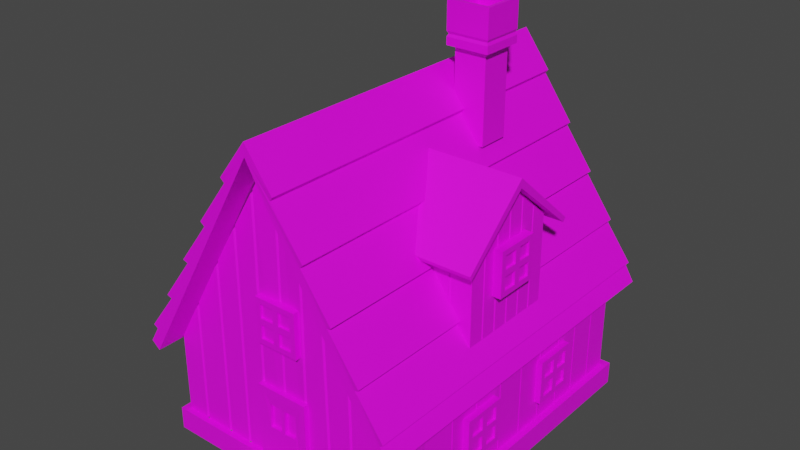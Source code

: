 # Source: LowPoly_House.blend  (saved by Blender 4.2.66; exported with 4.5.12 LTS)
import bpy
from mathutils import Matrix  # noqa: F401  (used for matrix-valued properties, if any)

bpy.ops.wm.read_factory_settings(use_empty=True)
scene = bpy.context.scene
scene.name = 'Scene'

# ---- collections
col_collection = bpy.data.collections.new('Collection'); scene.collection.children.link(col_collection)

# ---- images (referenced by path relative to the original .blend; pixels are not part of the script)
import os
ASSET_DIR = os.environ.get("B2B_ASSET_DIR", "")  # directory of the original .blend (textures are referenced by path, not embedded)
HERE = os.path.dirname(os.path.abspath(__file__))  # packed textures are extracted next to this script under _unpacked/

def load_image(name, relpath, width, height, colorspace="sRGB"):
    """Load a texture the original file referenced (path relative to the .blend, or extracted next to this script)."""
    p = next((c for c in (os.path.join(HERE, relpath), os.path.join(ASSET_DIR, relpath)) if relpath and os.path.exists(c)), "")
    if p:
        img = bpy.data.images.load(p, check_existing=True)
        img.name = name
    else:  # same state as the original file: an image datablock whose file is absent (Cycles renders it pink)
        img = bpy.data.images.new(name, width, height)
        img.source = "FILE"
        img.filepath = "//" + (relpath or name)
    img.colorspace_settings.name = colorspace
    return img
img_4_png = load_image('4.png', '4.png', 1024, 1024, 'sRGB')

# ---- materials (node trees are filled in below, after node groups)
mat_main_material = bpy.data.materials.new('Main_Material')
mat_main_material.use_transparent_shadow = False

# ---- material node trees
mat_main_material.use_nodes = True; mat_main_material.node_tree.nodes.clear()
_N = mat_main_material.node_tree.nodes; _L = mat_main_material.node_tree.links
n0 = _N.new('ShaderNodeBsdfPrincipled'); n0.name = 'Principled BSDF'; n0.location = (10, 300)
n0.distribution = 'GGX'
n0.subsurface_method = 'RANDOM_WALK_SKIN'
n0.inputs[3].default_value = 1.45
n0.inputs[27].default_value = (0.0, 0.0, 0.0, 1.0)
n0.inputs[28].default_value = 1.0
n1 = _N.new('ShaderNodeOutputMaterial'); n1.name = 'Material Output'; n1.location = (300, 300)
n2 = _N.new('ShaderNodeTexImage'); n2.name = 'Image Texture'; n2.location = (-310, 200)
n2.image = img_4_png
_L.new(n0.outputs[0], n1.inputs[0])
_L.new(n2.outputs[0], n0.inputs[0])
n1.is_active_output = True

# ---- world
world_world = bpy.data.worlds.new('World'); scene.world = world_world
world_world.use_nodes = True; world_world.node_tree.nodes.clear()
_N = world_world.node_tree.nodes; _L = world_world.node_tree.links
n0 = _N.new('ShaderNodeOutputWorld'); n0.name = 'World Output'; n0.location = (300, 300)
n1 = _N.new('ShaderNodeBackground'); n1.name = 'Background'; n1.location = (10, 300)
n1.inputs[0].default_value = (0.05088, 0.05088, 0.05088, 1.0)
_L.new(n1.outputs[0], n0.inputs[0])
n0.is_active_output = True
world_world.color = (0.05088, 0.05088, 0.05088)
world_world.use_sun_shadow = False
world_world.sun_shadow_jitter_overblur = 0.0

# ---- meshes
me_cube_001 = bpy.data.meshes.new('Cube.001')
me_cube_001.from_pydata([(1.08, -1.174, -0.3753), (1.08, 1.203, -0.3753), (0.0, 1.203, 1.109), (0.0, -1.174, 1.109), (1.014, -1.174, -0.4212), (1.014, 1.203, -0.4212), (0.0, 1.203, 1.029), (0.0, -1.174, 1.029), (0.1918, -1.174, 0.8454), (0.2171, -1.178, 0.8717), (0.2172, 1.199, 0.8717), (0.1918, 1.203, 0.8453), (1.004, -1.174, -0.2709), (1.033, -1.178, -0.2504), (0.8157, -1.174, -0.01234), (0.8487, -1.178, 0.003535), (0.6091, -1.174, 0.2717), (0.6433, -1.178, 0.2858), (0.4101, -1.174, 0.5452), (0.4366, -1.178, 0.57), (0.4365, 1.199, 0.5701), (0.41, 1.203, 0.5453), (0.6432, 1.199, 0.286), (0.609, 1.203, 0.2718), (0.8487, 1.199, 0.003556), (0.8157, 1.203, -0.01232), (1.033, 1.199, -0.2505), (1.004, 1.203, -0.2709), (-1.08, -1.174, -0.3753), (-1.08, 1.203, -0.3753), (-1.014, -1.174, -0.4212), (-1.014, 1.203, -0.4212), (-0.1918, -1.174, 0.8454), (-0.2171, -1.178, 0.8717), (-0.2172, 1.199, 0.8717), (-0.1918, 1.203, 0.8453), (-1.004, -1.174, -0.2709), (-1.033, -1.178, -0.2504), (-0.8157, -1.174, -0.01234), (-0.8487, -1.178, 0.003535), (-0.6091, -1.174, 0.2717), (-0.6433, -1.178, 0.2858), (-0.4101, -1.174, 0.5452), (-0.4366, -1.178, 0.57), (-0.4365, 1.199, 0.5701), (-0.41, 1.203, 0.5453), (-0.6432, 1.199, 0.286), (-0.609, 1.203, 0.2718), (-0.8487, 1.199, 0.003556), (-0.8157, 1.203, -0.01232), (-1.033, 1.199, -0.2505), (-1.004, 1.203, -0.2709)], [], [(1, 27, 12, 0), (5, 4, 7, 6), (2, 10, 11, 6), (1, 0, 4, 5), (8, 11, 10, 9), (9, 10, 2, 3), (12, 27, 26, 13), (13, 26, 25, 14), (14, 25, 24, 15), (15, 24, 23, 16), (16, 23, 22, 17), (17, 22, 21, 18), (18, 21, 20, 19), (19, 20, 11, 8), (19, 8, 7, 18), (18, 7, 16, 17), (16, 7, 14, 15), (14, 7, 12, 13), (12, 7, 4, 0), (7, 8, 9, 3), (6, 27, 1, 5), (27, 6, 25, 26), (25, 6, 23, 24), (23, 6, 21, 22), (21, 6, 11, 20), (29, 28, 36, 51), (31, 6, 7, 30), (2, 6, 35, 34), (29, 31, 30, 28), (32, 33, 34, 35), (33, 3, 2, 34), (36, 37, 50, 51), (37, 38, 49, 50), (38, 39, 48, 49), (39, 40, 47, 48), (40, 41, 46, 47), (41, 42, 45, 46), (42, 43, 44, 45), (43, 32, 35, 44), (43, 42, 7, 32), (42, 41, 40, 7), (40, 39, 38, 7), (38, 37, 36, 7), (36, 28, 30, 7), (7, 3, 33, 32), (6, 31, 29, 51), (51, 50, 49, 6), (49, 48, 47, 6), (47, 46, 45, 6), (45, 44, 35, 6)])
_uv = me_cube_001.uv_layers.new(name='UVMap')
_uv.uv.foreach_set('vector', [0.7305, 0.9859, 0.7305, 0.01707, 0.5756, 0.01705, 0.5756, 0.9859, 0.7305, 0.9859, 0.5756, 0.9859, 0.5756, 0.0141, 0.7305, 0.0141, 0.7305, 0.0141, 0.7305, 0.1616, 0.7305, 0.2027, 0.7305, 0.0141, 0.7305, 0.9859, 0.5756, 0.9859, 0.5756, 0.9859, 0.7305, 0.9859, 0.5756, 0.2026, 0.7305, 0.2027, 0.7305, 0.1616, 0.5756, 0.1616, 0.5756, 0.9615, 0.7305, 0.9615, 0.7305, 0.3488, 0.5756, 0.3488, 0.5756, 0.91, 0.7305, 0.91, 0.7305, 0.8727, 0.5756, 0.8726, 0.5756, 0.978, 0.7305, 0.9781, 0.7305, 0.3615, 0.5756, 0.3615, 0.5756, 0.7461, 0.7305, 0.7461, 0.7305, 0.7117, 0.5756, 0.7117, 0.5756, 0.9752, 0.7305, 0.9752, 0.7305, 0.3675, 0.5756, 0.3676, 0.5756, 0.5662, 0.7305, 0.5661, 0.7305, 0.5327, 0.5756, 0.5328, 0.5756, 0.9731, 0.7305, 0.973, 0.7305, 0.3616, 0.5756, 0.3617, 0.5756, 0.3928, 0.7305, 0.3928, 0.7305, 0.3527, 0.5756, 0.3527, 0.5756, 0.9852, 0.7305, 0.9852, 0.7305, 0.3792, 0.5756, 0.3792, 0.5756, 0.3527, 0.5756, 0.2026, 0.5756, 0.0141, 0.5756, 0.3928, 0.5756, 0.3928, 0.5756, 0.0141, 0.5756, 0.5662, 0.5756, 0.5328, 0.5756, 0.5662, 0.5756, 0.0141, 0.5756, 0.7461, 0.5756, 0.7117, 0.5756, 0.7461, 0.5756, 0.0141, 0.5756, 0.91, 0.5756, 0.8726, 0.5756, 0.91, 0.5756, 0.0141, 0.5756, 0.9859, 0.5756, 0.9859, 0.5756, 0.0141, 0.5756, 0.2026, 0.5756, 0.1616, 0.5756, 0.0141, 0.7305, 0.0141, 0.7305, 0.91, 0.7305, 0.9859, 0.7305, 0.9859, 0.7305, 0.91, 0.7305, 0.0141, 0.7305, 0.7461, 0.7305, 0.8727, 0.7305, 0.7461, 0.7305, 0.0141, 0.7305, 0.5661, 0.7305, 0.7117, 0.7305, 0.5661, 0.7305, 0.0141, 0.7305, 0.3928, 0.7305, 0.5327, 0.7305, 0.3928, 0.7305, 0.0141, 0.7305, 0.2027, 0.7305, 0.3527, 0.7305, 0.9859, 0.5756, 0.9859, 0.5756, 0.01705, 0.7305, 0.01707, 0.7305, 0.9859, 0.7305, 0.0141, 0.5756, 0.0141, 0.5756, 0.9859, 0.7305, 0.0141, 0.7305, 0.0141, 0.7305, 0.2027, 0.7305, 0.1616, 0.7305, 0.9859, 0.7305, 0.9859, 0.5756, 0.9859, 0.5756, 0.9859, 0.5756, 0.2026, 0.5756, 0.1616, 0.7305, 0.1616, 0.7305, 0.2027, 0.5756, 0.9615, 0.5756, 0.0141, 0.7305, 0.0141, 0.7305, 0.9615, 0.5756, 0.91, 0.5756, 0.8726, 0.7305, 0.8727, 0.7305, 0.91, 0.5756, 0.978, 0.5756, 0.02683, 0.7305, 0.02682, 0.7305, 0.9781, 0.5756, 0.7461, 0.5756, 0.7117, 0.7305, 0.7117, 0.7305, 0.7461, 0.5756, 0.9752, 0.5756, 0.03289, 0.7305, 0.0328, 0.7305, 0.9752, 0.5756, 0.5662, 0.5756, 0.5328, 0.7305, 0.5327, 0.7305, 0.5661, 0.5756, 0.9731, 0.5756, 0.027, 0.7305, 0.02693, 0.7305, 0.973, 0.5756, 0.3928, 0.5756, 0.3527, 0.7305, 0.3527, 0.7305, 0.3928, 0.5756, 0.9852, 0.5756, 0.04451, 0.7305, 0.04455, 0.7305, 0.9852, 0.5756, 0.3527, 0.5756, 0.3928, 0.5756, 0.0141, 0.5756, 0.2026, 0.5756, 0.3928, 0.5756, 0.5328, 0.5756, 0.5662, 0.5756, 0.0141, 0.5756, 0.5662, 0.5756, 0.7117, 0.5756, 0.7461, 0.5756, 0.0141, 0.5756, 0.7461, 0.5756, 0.8726, 0.5756, 0.91, 0.5756, 0.0141, 0.5756, 0.91, 0.5756, 0.9859, 0.5756, 0.9859, 0.5756, 0.0141, 0.5756, 0.0141, 0.5756, 0.0141, 0.5756, 0.1616, 0.5756, 0.2026, 0.7305, 0.0141, 0.7305, 0.9859, 0.7305, 0.9859, 0.7305, 0.91, 0.7305, 0.91, 0.7305, 0.8727, 0.7305, 0.7461, 0.7305, 0.0141, 0.7305, 0.7461, 0.7305, 0.7117, 0.7305, 0.5661, 0.7305, 0.0141, 0.7305, 0.5661, 0.7305, 0.5327, 0.7305, 0.3928, 0.7305, 0.0141, 0.7305, 0.3928, 0.7305, 0.3527, 0.7305, 0.2027, 0.7305, 0.0141])
me_cube_001.materials.append(mat_main_material)
me_cube_001.update()
me_cube_002 = bpy.data.meshes.new('Cube.002')
me_cube_002.from_pydata([(1.0, 1.0, -0.3692), (1.0, 1.0, -1.07), (1.0, -1.0, -0.9231), (1.0, -1.0, -1.07), (1.0, 1.0, -1.07), (1.0, 1.0, -0.9231), (1.053, 1.05, -0.923), (1.053, 1.05, -1.07), (1.054, -1.037, -0.9231), (1.054, -1.037, -1.07), (0.0, 1.0, -1.07), (-1.0, -1.0, -0.3692), (-1.0, 1.0, -0.3692), (-1.0, -1.0, -0.9231), (-1.0, 1.0, -0.9231), (-1.0, 1.0, -1.07), (-1.0, -1.0, -1.07), (-1.053, 1.051, -0.923), (-1.053, 1.051, -1.07), (-1.054, -1.037, -0.9231), (-1.054, -1.037, -1.07), (-0.0103, -1.0, -0.9231), (0.01, -1.0, -0.9231), (1.0, -1.0, -0.3692), (-0.01161, -0.9903, 0.9841), (0.01158, -0.9903, 0.9841), (-5.638e-07, -0.978, 0.9994), (-0.3767, -0.9871, 0.4843), (-0.5846, -1.0, 0.1996), (-0.5613, -1.0, 0.2314), (-0.573, -0.9871, 0.2155), (0.812, -1.0, -0.9231), (0.7887, -1.0, -0.9231), (0.8004, -0.9871, -0.9231), (-0.0003002, -0.9871, -0.9231), (0.7743, -1.0, -0.06026), (0.7981, -1.0, -0.09279), (0.7862, -0.9871, -0.07653), (0.5996, -1.0, -0.9231), (0.5764, -1.0, -0.9231), (0.588, -0.9871, -0.9231), (0.5549, -1.0, 0.2403), (0.5787, -1.0, 0.2076), (0.5668, -0.9871, 0.2239), (0.4063, -1.0, -0.9231), (0.383, -1.0, -0.9231), (0.3946, -0.9871, -0.9231), (0.3455, -1.0, 0.5269), (0.3696, -1.0, 0.494), (0.3575, -0.9871, 0.5104), (-0.1805, -1.0, -0.9231), (-0.2038, -1.0, -0.9231), (-0.1921, -0.9871, -0.9231), (-0.3651, -1.0, -0.9231), (-0.3883, -1.0, -0.9231), (-0.3767, -0.9871, -0.9231), (-0.5614, -1.0, -0.9231), (-0.5847, -1.0, -0.9231), (-0.5731, -0.9871, -0.9231), (-0.7986, -1.0, -0.9231), (-0.8218, -1.0, -0.9231), (-0.8102, -0.9871, -0.9231), (-0.8217, -1.0, -0.1251), (-0.7985, -1.0, -0.09328), (-0.8101, -0.9871, -0.1092), (-0.3883, -1.0, 0.4684), (-0.3651, -1.0, 0.5002), (-0.2037, -1.0, 0.7211), (-0.1805, -0.9994, 0.7528), (-0.1921, -0.9868, 0.7369), (0.1812, -0.9994, 0.7519), (0.2044, -1.0, 0.7202), (0.1928, -0.9868, 0.7361), (0.2043, -1.0, -0.9231), (0.1811, -1.0, -0.9231), (0.1927, -0.9871, -0.9231), (0.9756, -0.8087, -0.9221), (1.0, -0.8196, -0.9231), (0.994, -0.8106, -0.9231), (1.0, -0.5763, -0.9231), (1.0, -0.5861, -0.9231), (0.964, -0.5812, -0.9231), (1.0, -0.3602, -0.9231), (1.0, -0.3701, -0.9231), (0.964, -0.3651, -0.9231), (1.0, 0.4623, -0.9231), (1.0, 0.4525, -0.9231), (0.964, 0.4574, -0.9231), (1.0, 0.6417, -0.9231), (1.0, 0.6319, -0.9231), (0.964, 0.6368, -0.9231), (1.0, -0.1458, -0.3692), (0.964, -0.1408, -0.3692), (1.0, 0.8297, -0.9231), (1.0, 0.8199, -0.9231), (0.964, 0.8248, -0.9231), (1.0, 0.8198, -0.3692), (1.0, 0.8297, -0.3692), (0.964, 0.8248, -0.3692), (1.0, -0.3701, -0.3692), (1.0, -0.3602, -0.3692), (0.964, -0.3651, -0.3692), (1.0, -0.1359, -0.9231), (1.0, -0.1457, -0.9231), (0.964, -0.1408, -0.9231), (1.0, 0.07038, -0.9231), (1.0, 0.06055, -0.9231), (0.964, 0.06547, -0.9231), (1.0, 0.2645, -0.9231), (1.0, 0.2547, -0.9231), (0.964, 0.2596, -0.9231), (1.0, 0.6319, -0.3692), (1.0, 0.6418, -0.3692), (0.964, 0.6368, -0.3692), (1.0, 0.4525, -0.3692), (1.0, 0.4623, -0.3692), (0.964, 0.4574, -0.3692), (1.0, -0.5861, -0.3692), (1.0, -0.5763, -0.3692), (0.964, -0.5812, -0.3692), (1.0, 0.2546, -0.3692), (1.0, 0.2645, -0.3692), (0.964, 0.2596, -0.3692), (1.0, 0.06054, -0.3692), (1.0, 0.07037, -0.3692), (0.964, 0.06545, -0.3692), (1.0, -0.8264, -0.3692), (0.9756, -0.8166, -0.3682), (0.994, -0.8178, -0.3692), (1.0, -0.1359, -0.3692), (-1.0, -0.8616, -0.9231), (-1.0, -0.8435, -0.9231), (-0.983, -0.8525, -0.9231), (-1.0, -0.7212, -0.9231), (-1.0, -0.703, -0.9231), (-0.983, -0.7121, -0.9231), (-1.0, -0.5572, -0.9231), (-1.0, -0.5391, -0.9231), (-0.983, -0.5481, -0.9231), (-1.0, -0.4, -0.9231), (-1.0, -0.3819, -0.9231), (-0.983, -0.3909, -0.9231), (-1.0, -0.2429, -0.9231), (-1.0, -0.2248, -0.9231), (-0.983, -0.2338, -0.9231), (-1.0, -0.09465, -0.9231), (-1.0, -0.07655, -0.9231), (-0.983, -0.0856, -0.9231), (-1.0, 0.0472, -0.9231), (-1.0, 0.0653, -0.9231), (-0.983, 0.05625, -0.9231), (-1.0, 0.1957, -0.9231), (-1.0, 0.2138, -0.9231), (-0.983, 0.2047, -0.9231), (-1.0, 0.342, -0.9231), (-1.0, 0.3601, -0.9231), (-0.983, 0.3511, -0.9231), (-1.0, 0.4905, -0.9231), (-1.0, 0.5086, -0.9231), (-0.983, 0.4995, -0.9231), (-1.0, 0.6532, -0.9231), (-1.0, 0.6713, -0.9231), (-0.983, 0.6622, -0.9231), (-1.0, 0.8214, -0.9231), (-1.0, 0.8395, -0.9231), (-0.983, 0.8304, -0.9231), (-1.0, 0.8395, -0.3692), (-1.0, 0.8214, -0.3692), (-0.983, 0.8304, -0.3692), (-1.0, 0.6713, -0.3692), (-1.0, 0.6532, -0.3692), (-0.983, 0.6623, -0.3692), (-1.0, 0.5086, -0.3692), (-1.0, 0.4905, -0.3692), (-0.983, 0.4995, -0.3692), (-1.0, 0.3601, -0.3692), (-1.0, 0.342, -0.3692), (-0.983, 0.3511, -0.3692), (-1.0, 0.2138, -0.3692), (-1.0, 0.1957, -0.3692), (-0.983, 0.2047, -0.3692), (-1.0, 0.0653, -0.3692), (-1.0, 0.0472, -0.3692), (-0.983, 0.05625, -0.3692), (-1.0, -0.07654, -0.3692), (-1.0, -0.09465, -0.3692), (-0.983, -0.08559, -0.3692), (-1.0, -0.2248, -0.3692), (-1.0, -0.2429, -0.3692), (-0.983, -0.2338, -0.3692), (-1.0, -0.3819, -0.3692), (-1.0, -0.4, -0.3692), (-0.983, -0.391, -0.3692), (-1.0, -0.5391, -0.3692), (-1.0, -0.5572, -0.3692), (-0.983, -0.5482, -0.3692), (-1.0, -0.7031, -0.3692), (-1.0, -0.7212, -0.3692), (-0.983, -0.7122, -0.3692), (-1.0, -0.8434, -0.3692), (-1.0, -0.8616, -0.3692), (-0.983, -0.8525, -0.3692), (0.01346, 1.0, 0.9816), (-0.01143, 1.0, 0.9816), (0.001016, 0.9842, 0.9886), (-0.01244, 1.0, -0.923), (0.01244, 1.0, -0.923), (-1.863e-09, 0.9842, -0.923), (-0.1663, 1.0, 0.77), (-0.1912, 1.0, 0.736), (-0.1787, 0.9842, 0.753), (-0.3651, 1.0, 0.4984), (-0.39, 1.0, 0.4643), (-0.3775, 0.9842, 0.4814), (-0.5417, 1.0, 0.257), (-0.5666, 1.0, 0.223), (-0.5541, 0.9842, 0.24), (-0.7984, 1.0, -0.09371), (-0.8232, 1.0, -0.1277), (-0.8108, 0.9842, -0.1107), (0.7756, 1.0, -0.9231), (0.8005, 1.0, -0.9231), (0.788, 0.9842, -0.9231), (0.561, 1.0, -0.9231), (0.5859, 1.0, -0.9231), (0.5735, 0.9842, -0.9231), (0.3824, 1.0, -0.9231), (0.4073, 1.0, -0.9231), (0.3949, 0.9842, -0.9231), (0.1799, 1.0, -0.923), (0.2048, 1.0, -0.923), (0.1923, 0.9842, -0.923), (0.2048, 1.0, 0.7196), (0.1799, 1.0, 0.7537), (0.1923, 0.9842, 0.7367), (0.4073, 1.0, 0.4423), (0.3824, 1.0, 0.4764), (0.3949, 0.9842, 0.4593), (0.5858, 1.0, 0.1979), (0.5609, 1.0, 0.2319), (0.5734, 0.9842, 0.2149), (0.8004, 1.0, -0.09592), (0.7755, 1.0, -0.06184), (0.7879, 0.9842, -0.07888), (-0.8232, 1.0, -0.9231), (-0.7983, 1.0, -0.9231), (-0.8107, 0.9842, -0.9231), (-0.5665, 1.0, -0.9231), (-0.5417, 1.0, -0.9231), (-0.5541, 0.9842, -0.9231), (-0.3899, 1.0, -0.9231), (-0.365, 1.0, -0.9231), (-0.3775, 0.9842, -0.9231), (-0.1912, 1.0, -0.923), (-0.1663, 1.0, -0.923), (-0.1787, 0.9842, -0.923), (0.0, 1.0, -1.07), (1.0, 1.0, -0.9231), (-1.0, 1.0, -1.07), (-1.0, 1.0, -0.9231), (-0.1663, 1.0, -0.923), (-0.1787, 0.9842, -0.923), (-0.1912, 1.0, -0.923), (-0.365, 1.0, -0.9231), (-0.3775, 0.9842, -0.9231), (-0.3899, 1.0, -0.9231), (-0.5417, 1.0, -0.9231), (-0.5541, 0.9842, -0.9231), (-0.5665, 1.0, -0.9231), (-0.7983, 1.0, -0.9231), (-0.8107, 0.9842, -0.9231), (-0.8232, 1.0, -0.9231), (0.1923, 0.9842, -0.923), (0.1799, 1.0, -0.923), (0.2048, 1.0, -0.923), (0.3949, 0.9842, -0.9231), (0.3824, 1.0, -0.9231), (0.4073, 1.0, -0.9231), (0.5859, 1.0, -0.9231), (0.5735, 0.9842, -0.9231), (0.561, 1.0, -0.9231), (0.8005, 1.0, -0.9231), (0.788, 0.9842, -0.9231), (0.7756, 1.0, -0.9231), (0.0, 1.053, -1.07)], [], [(242, 220, 224, 238), (3, 2, 8, 9), (4, 5, 6, 7), (51, 67, 66, 53), (225, 224, 278, 279), (83, 99, 118, 79), (134, 196, 194, 136), (5, 221, 241, 0), (16, 20, 19, 13), (16, 20, 18, 15), (15, 18, 17, 14), (131, 199, 197, 133), (251, 211, 209, 253), (21, 24, 68, 50), (39, 41, 48, 44), (54, 65, 29, 56), (57, 28, 63, 59), (8, 2, 13, 19), (32, 35, 42, 38), (60, 62, 11, 13), (45, 47, 71, 73), (23, 36, 31, 2), (67, 51, 52, 69), (69, 52, 50, 68), (65, 54, 55, 27), (27, 55, 53, 66), (62, 60, 61, 64), (64, 61, 59, 63), (70, 74, 75, 72), (72, 75, 73, 71), (31, 36, 37, 33), (33, 37, 35, 32), (41, 39, 40, 43), (43, 40, 38, 42), (47, 45, 46, 49), (49, 46, 44, 48), (24, 21, 34, 26), (26, 34, 22, 25), (28, 57, 58, 30), (30, 58, 56, 29), (74, 70, 25, 22), (77, 126, 23, 2), (94, 96, 112, 88), (5, 0, 97, 93), (109, 120, 124, 105), (89, 111, 115, 85), (103, 91, 100, 82), (86, 114, 121, 108), (106, 123, 129, 102), (99, 83, 84, 101), (101, 84, 82, 100), (117, 80, 81, 119), (119, 81, 79, 118), (126, 77, 78, 128), (128, 78, 76, 127), (96, 94, 95, 98), (98, 95, 93, 97), (111, 89, 90, 113), (113, 90, 88, 112), (91, 103, 104, 92), (92, 104, 102, 129), (123, 106, 107, 125), (125, 107, 105, 124), (120, 109, 110, 122), (122, 110, 108, 121), (114, 86, 87, 116), (116, 87, 85, 115), (80, 117, 127, 76), (13, 11, 200, 130), (137, 193, 191, 139), (140, 190, 188, 142), (143, 187, 185, 145), (146, 184, 182, 148), (149, 181, 179, 151), (152, 178, 176, 154), (155, 175, 173, 157), (158, 172, 170, 160), (161, 169, 167, 163), (164, 166, 12, 14), (166, 164, 165, 168), (168, 165, 163, 167), (169, 161, 162, 171), (171, 162, 160, 170), (172, 158, 159, 174), (174, 159, 157, 173), (175, 155, 156, 177), (177, 156, 154, 176), (178, 152, 153, 180), (180, 153, 151, 179), (181, 149, 150, 183), (183, 150, 148, 182), (184, 146, 147, 186), (186, 147, 145, 185), (187, 143, 144, 189), (189, 144, 142, 188), (190, 140, 141, 192), (192, 141, 139, 191), (193, 137, 138, 195), (195, 138, 136, 194), (196, 134, 135, 198), (198, 135, 133, 197), (199, 131, 132, 201), (201, 132, 130, 200), (14, 12, 218, 244), (245, 217, 215, 247), (248, 214, 212, 250), (206, 229, 273), (239, 223, 227, 235), (236, 226, 230, 232), (254, 208, 203, 205), (202, 206, 207, 204), (204, 207, 205, 203), (208, 254, 255, 210), (210, 255, 253, 209), (211, 251, 252, 213), (213, 252, 250, 212), (214, 248, 249, 216), (216, 249, 247, 215), (217, 245, 246, 219), (219, 246, 244, 218), (229, 233, 234, 231), (231, 234, 232, 230), (226, 236, 237, 228), (228, 237, 235, 227), (238, 224, 225, 240), (240, 225, 223, 239), (241, 221, 222, 243), (243, 222, 220, 242), (233, 229, 206, 202), (254, 205, 260), (253, 255, 261, 262), (231, 230, 274, 272), (247, 249, 267, 268), (223, 225, 279, 280), (230, 226, 276, 274), (226, 228, 275, 276), (227, 223, 280, 277), (252, 251, 263, 264), (10, 15, 258, 256), (224, 220, 283, 278), (246, 245, 269, 270), (221, 5, 257, 281), (4, 10, 256, 1), (222, 221, 281, 282), (14, 244, 271, 259), (250, 252, 264, 265), (228, 227, 277, 275), (15, 14, 259, 258), (245, 247, 268, 269), (244, 246, 270, 271), (5, 4, 1, 257), (248, 250, 265, 266), (220, 222, 282, 283), (251, 253, 262, 263), (229, 231, 272, 273), (255, 254, 260, 261), (249, 248, 266, 267), (256, 258, 18, 284), (257, 1, 7, 6), (1, 256, 284, 7), (258, 259, 17, 18)])
_uv = me_cube_002.uv_layers.new(name='UVMap')
_uv.uv.foreach_set('vector', [0.03983, 0.02715, 0.04374, 0.546, 0.05448, 0.546, 0.05446, 0.0233, 0.03104, 0.9797, 0.03104, 0.9112, 0.028, 0.9112, 0.028, 0.9797, 0.922, 0.3594, 0.922, 0.1252, 0.9203, 0.1252, 0.9203, 0.3594, 0.09528, 0.3959, 0.08746, 0.01408, 0.09659, 0.01875, 0.1044, 0.4059, 0.05518, 0.9112, 0.05448, 0.9112, 0.05448, 0.9112, 0.05518, 0.9112, 0.09984, 0.9776, 0.1096, 0.4205, 0.1229, 0.3994, 0.1132, 0.9776, 0.1264, 0.9112, 0.1264, 0.6528, 0.1181, 0.6528, 0.1181, 0.9112, 0.03104, 0.9112, 0.04233, 0.9112, 0.04233, 0.5255, 0.03104, 0.6528, 0.1443, 0.9797, 0.1473, 0.9797, 0.1473, 0.9112, 0.1443, 0.9112, 0.1443, 0.9547, 0.1473, 0.9721, 0.1473, 0.03908, 0.1443, 0.02172, 0.9857, 0.3594, 0.9874, 0.3594, 0.9874, 0.1252, 0.9857, 0.1252, 0.1343, 0.5167, 0.1343, 0.2583, 0.1274, 0.2583, 0.1274, 0.5167, 0.1083, 0.3702, 0.1084, 0.01916, 0.0907, 0.0117, 0.09847, 0.3702, 0.05893, 0.9757, 0.0551, 0.2695, 0.09396, 0.27, 0.1037, 0.9726, 0.1259, 0.9792, 0.1268, 0.4751, 0.087, 0.4748, 0.08926, 0.9795, 0.1096, 0.5607, 0.1072, 0.1584, 0.06808, 0.1605, 0.06827, 0.559, 0.1207, 0.9543, 0.08651, 0.5487, 0.1418, 0.5424, 0.1329, 0.9676, 0.028, 0.9112, 0.03104, 0.9112, 0.1443, 0.9112, 0.1473, 0.9112, 0.1332, 0.4899, 0.1284, 0.0157, 0.08223, 0.01796, 0.09034, 0.4839, 0.1342, 0.5335, 0.1403, 0.02283, 0.1467, 0.1508, 0.1443, 0.5445, 0.103, 0.4713, 0.1099, 0.01837, 0.0769, 0.01774, 0.07252, 0.472, 0.08823, 0.3528, 0.08536, 0.2831, 0.09151, 0.6541, 0.09256, 0.5937, 0.09918, 0.1371, 0.09918, 0.9232, 0.09853, 0.9225, 0.09852, 0.1368, 0.09852, 0.1368, 0.09853, 0.9225, 0.09787, 0.9218, 0.09787, 0.1294, 0.1072, 0.1584, 0.1096, 0.9347, 0.109, 0.934, 0.109, 0.1421, 0.109, 0.1421, 0.109, 0.934, 0.1083, 0.9333, 0.1083, 0.1418, 0.1403, 0.2098, 0.1342, 0.9616, 0.1335, 0.9609, 0.1399, 0.1736, 0.1399, 0.1736, 0.1335, 0.9609, 0.1329, 0.9602, 0.1369, 0.1856, 0.07739, 0.07067, 0.08801, 0.8564, 0.08808, 0.8527, 0.07674, 0.07429, 0.07674, 0.07429, 0.08808, 0.8527, 0.08814, 0.849, 0.0769, 0.07829, 0.09151, 0.6541, 0.08536, 0.2831, 0.08519, 0.279, 0.09145, 0.6578, 0.09145, 0.6578, 0.08519, 0.279, 0.08502, 0.2749, 0.09139, 0.6615, 0.08189, 0.1992, 0.09021, 0.7296, 0.09027, 0.7259, 0.08206, 0.2033, 0.08206, 0.2033, 0.09027, 0.7259, 0.09034, 0.7222, 0.08223, 0.2074, 0.07891, 0.127, 0.08913, 0.7916, 0.0892, 0.7879, 0.07908, 0.1311, 0.07908, 0.1311, 0.0892, 0.7879, 0.08926, 0.7842, 0.07925, 0.1353, 0.0883, 0.02149, 0.08823, 0.9112, 0.08782, 0.9112, 0.08765, 0.0146, 0.08765, 0.0146, 0.08782, 0.9112, 0.0871, 0.9112, 0.08699, 0.01769, 0.08158, 0.406, 0.1207, 0.9469, 0.1201, 0.9462, 0.07858, 0.4179, 0.07858, 0.4179, 0.1201, 0.9462, 0.1194, 0.9455, 0.08038, 0.4016, 0.1407, 0.413, 0.134, 0.01403, 0.08699, 0.01769, 0.08706, 0.4171, 0.1038, 0.5909, 0.1061, 0.05691, 0.1159, 0.0415, 0.1139, 0.5909, 0.04018, 0.9112, 0.03432, 0.2734, 0.04255, 0.2603, 0.04841, 0.9112, 0.02998, 0.9112, 0.02998, 0.6528, 0.03963, 0.6375, 0.03963, 0.9112, 0.07386, 0.5011, 0.07582, 0.0386, 0.08676, 0.02123, 0.08481, 0.501, 0.05288, 0.5694, 0.04897, 0.2067, 0.05829, 0.1919, 0.0622, 0.5694, 0.08844, 0.5128, 0.08844, 0.1554, 0.09928, 0.1382, 0.09928, 0.5128, 0.05885, 0.9112, 0.05885, 0.607, 0.0694, 0.5903, 0.0694, 0.9112, 0.08146, 0.9112, 0.0795, 0.4442, 0.08984, 0.4278, 0.09179, 0.9112, 0.1037, 0.5358, 0.1037, 0.9112, 0.1035, 0.9112, 0.1035, 0.5362, 0.1035, 0.5362, 0.1035, 0.9112, 0.1032, 0.9112, 0.1032, 0.5366, 0.1176, 0.5137, 0.1176, 0.9112, 0.1174, 0.9112, 0.1174, 0.5142, 0.1174, 0.5142, 0.1174, 0.9112, 0.1171, 0.9112, 0.1171, 0.5146, 0.1308, 0.4922, 0.1304, 0.9106, 0.1303, 0.9107, 0.1306, 0.4927, 0.1306, 0.4927, 0.1303, 0.9107, 0.1301, 0.911, 0.1305, 0.493, 0.04018, 0.6366, 0.04018, 0.9112, 0.0399, 0.9112, 0.0399, 0.6371, 0.0399, 0.6371, 0.0399, 0.9112, 0.03963, 0.9112, 0.03963, 0.6375, 0.04897, 0.6227, 0.04897, 0.9112, 0.04869, 0.9112, 0.04869, 0.6231, 0.04869, 0.6231, 0.04869, 0.9112, 0.04841, 0.9112, 0.04841, 0.6236, 0.09235, 0.5538, 0.09235, 0.9112, 0.09207, 0.9112, 0.09207, 0.5543, 0.09207, 0.5543, 0.09207, 0.9112, 0.09179, 0.9112, 0.09179, 0.5547, 0.08146, 0.5711, 0.08146, 0.9112, 0.08118, 0.9112, 0.08118, 0.5716, 0.08118, 0.5716, 0.08118, 0.9112, 0.0809, 0.9112, 0.0809, 0.572, 0.06996, 0.5894, 0.06996, 0.9112, 0.06968, 0.9112, 0.06968, 0.5898, 0.06968, 0.5898, 0.06968, 0.9112, 0.0694, 0.9112, 0.0694, 0.5903, 0.05885, 0.607, 0.05885, 0.9112, 0.05857, 0.9112, 0.05857, 0.6075, 0.05857, 0.6075, 0.05857, 0.9112, 0.05829, 0.9112, 0.05829, 0.6079, 0.1176, 0.9112, 0.1137, 0.04497, 0.1277, 0.02351, 0.1301, 0.911, 0.1432, 0.9112, 0.1432, 0.6528, 0.1354, 0.6528, 0.1354, 0.9112, 0.1171, 0.296, 0.1171, 0.03759, 0.1092, 0.03759, 0.1092, 0.296, 0.1082, 0.5049, 0.1082, 0.2466, 0.1003, 0.2466, 0.1003, 0.5049, 0.09932, 0.9776, 0.09932, 0.5513, 0.09195, 0.5513, 0.09195, 0.9776, 0.09093, 0.376, 0.09093, 0.03954, 0.08392, 0.03954, 0.08392, 0.376, 0.0829, 0.7257, 0.0829, 0.2778, 0.07552, 0.2778, 0.07552, 0.7257, 0.07449, 0.4971, 0.07449, 0.03173, 0.06723, 0.03173, 0.06723, 0.4971, 0.06621, 0.9796, 0.06621, 0.5571, 0.05883, 0.5571, 0.05883, 0.9796, 0.0578, 0.6846, 0.0578, 0.1938, 0.04962, 0.1938, 0.04962, 0.6846, 0.04859, 0.9112, 0.04469, 0.3618, 0.03619, 0.3618, 0.0401, 0.9112, 0.0547, 0.5811, 0.0547, 0.02782, 0.04561, 0.02782, 0.04561, 0.5811, 0.03907, 0.6528, 0.03907, 0.9112, 0.03959, 0.9112, 0.03958, 0.6528, 0.03958, 0.6528, 0.03959, 0.9112, 0.0401, 0.9112, 0.0401, 0.6528, 0.04859, 0.6528, 0.04859, 0.9112, 0.0491, 0.9112, 0.0491, 0.6528, 0.0491, 0.6528, 0.0491, 0.9112, 0.04962, 0.9112, 0.04962, 0.6528, 0.0578, 0.6528, 0.0578, 0.9112, 0.05832, 0.9112, 0.05831, 0.6528, 0.05831, 0.6528, 0.05832, 0.9112, 0.05883, 0.9112, 0.05883, 0.6528, 0.06621, 0.6528, 0.06621, 0.9112, 0.06672, 0.9112, 0.06672, 0.6528, 0.06672, 0.6528, 0.06672, 0.9112, 0.06723, 0.9112, 0.06723, 0.6528, 0.07449, 0.6528, 0.07449, 0.9112, 0.075, 0.9112, 0.075, 0.6528, 0.075, 0.6528, 0.075, 0.9112, 0.07552, 0.9112, 0.07552, 0.6528, 0.0829, 0.6528, 0.0829, 0.9112, 0.08341, 0.9112, 0.08341, 0.6528, 0.08341, 0.6528, 0.08341, 0.9112, 0.08392, 0.9112, 0.08392, 0.6528, 0.09093, 0.6528, 0.09093, 0.9112, 0.09144, 0.9112, 0.09144, 0.6528, 0.09144, 0.6528, 0.09144, 0.9112, 0.09195, 0.9112, 0.09195, 0.6528, 0.09932, 0.6528, 0.09932, 0.9112, 0.09983, 0.9112, 0.09983, 0.6528, 0.09983, 0.6528, 0.09983, 0.9112, 0.1003, 0.9112, 0.1003, 0.6528, 0.1082, 0.6528, 0.1082, 0.9112, 0.1087, 0.9112, 0.1087, 0.6528, 0.1087, 0.6528, 0.1087, 0.9112, 0.1092, 0.9112, 0.1092, 0.6528, 0.1171, 0.6528, 0.1171, 0.9112, 0.1176, 0.9112, 0.1176, 0.6528, 0.1176, 0.6528, 0.1176, 0.9112, 0.1181, 0.9112, 0.1181, 0.6528, 0.1264, 0.6528, 0.1264, 0.9112, 0.1269, 0.9112, 0.1269, 0.6528, 0.1269, 0.6528, 0.1269, 0.9112, 0.1274, 0.9112, 0.1274, 0.6528, 0.1343, 0.6528, 0.1343, 0.9112, 0.1349, 0.9112, 0.1349, 0.6528, 0.1349, 0.6528, 0.1349, 0.9112, 0.1354, 0.9112, 0.1354, 0.6528, 0.1443, 0.9112, 0.1443, 0.6528, 0.1343, 0.54, 0.1342, 0.9112, 0.1328, 0.5538, 0.1426, 0.0183, 0.1197, 0.01883, 0.1197, 0.5538, 0.1183, 0.8155, 0.1281, 0.2569, 0.1098, 0.2636, 0.1097, 0.8155, 0.07913, 0.5381, 0.06965, 0.5381, 0.06965, 0.5381, 0.05782, 0.1227, 0.05784, 0.6612, 0.06654, 0.6612, 0.08018, 0.1145, 0.05034, 0.04, 0.066, 0.9112, 0.07606, 0.9112, 0.07601, 0.03992, 0.0912, 0.8057, 0.09711, 0.1833, 0.08835, 0.1822, 0.08249, 0.8057, 0.08683, 0.02331, 0.08694, 0.9112, 0.08765, 0.9112, 0.08759, 0.01938, 0.08759, 0.01938, 0.08765, 0.9112, 0.08835, 0.9112, 0.08835, 0.02202, 0.09711, 0.1208, 0.09706, 0.9112, 0.09776, 0.9112, 0.09781, 0.1288, 0.09781, 0.1288, 0.09776, 0.9112, 0.09847, 0.9112, 0.09852, 0.1367, 0.1084, 0.2477, 0.1083, 0.9112, 0.109, 0.9112, 0.1091, 0.2556, 0.1091, 0.2556, 0.109, 0.9112, 0.1097, 0.9112, 0.1098, 0.2636, 0.1183, 0.3604, 0.1183, 0.9112, 0.119, 0.9112, 0.119, 0.3683, 0.119, 0.3683, 0.119, 0.9112, 0.1197, 0.9112, 0.1197, 0.3762, 0.1329, 0.5242, 0.1328, 0.9112, 0.1335, 0.9112, 0.1336, 0.5321, 0.1336, 0.5321, 0.1335, 0.9112, 0.1342, 0.9112, 0.1343, 0.54, 0.07746, 0.9112, 0.07742, 0.1295, 0.07671, 0.1374, 0.07676, 0.9112, 0.07676, 0.9112, 0.07671, 0.1374, 0.07601, 0.1454, 0.07606, 0.9112, 0.066, 0.9112, 0.06596, 0.2588, 0.06526, 0.2667, 0.06529, 0.9112, 0.06529, 0.9112, 0.06526, 0.2667, 0.06456, 0.2746, 0.06459, 0.9112, 0.05446, 0.3885, 0.05448, 0.9112, 0.05518, 0.9112, 0.05516, 0.3806, 0.05516, 0.3806, 0.05518, 0.9112, 0.05589, 0.9112, 0.05587, 0.3727, 0.04233, 0.5255, 0.04233, 0.9112, 0.04304, 0.9112, 0.04303, 0.5175, 0.04303, 0.5175, 0.04304, 0.9112, 0.04374, 0.9112, 0.04373, 0.5096, 0.07742, 0.02013, 0.06965, 0.5381, 0.07913, 0.5381, 0.08683, 0.02331, 0.0912, 0.8057, 0.08249, 0.8057, 0.0912, 0.8057, 0.09847, 0.9112, 0.09776, 0.9112, 0.09776, 0.9112, 0.09847, 0.9112, 0.07676, 0.9112, 0.07606, 0.9112, 0.07606, 0.9112, 0.07676, 0.9112, 0.1197, 0.9112, 0.119, 0.9112, 0.119, 0.9112, 0.1197, 0.9112, 0.05589, 0.9112, 0.05518, 0.9112, 0.05518, 0.9112, 0.05589, 0.9112, 0.07606, 0.9112, 0.066, 0.9112, 0.066, 0.9112, 0.07606, 0.9112, 0.066, 0.9112, 0.06529, 0.9112, 0.06529, 0.9112, 0.066, 0.9112, 0.06654, 0.6612, 0.05784, 0.6612, 0.05784, 0.6612, 0.06654, 0.6612, 0.109, 0.9112, 0.1083, 0.9112, 0.1083, 0.9112, 0.109, 0.9112, 0.0, 0.0, 0.0, 0.0, 0.0, 0.0, 0.0, 0.0, 0.05448, 0.546, 0.04374, 0.546, 0.04374, 0.546, 0.05448, 0.546, 0.1335, 0.9112, 0.1328, 0.9112, 0.1328, 0.9112, 0.1335, 0.9112, 0.04233, 0.9112, 0.03104, 0.9112, 0.03104, 0.9112, 0.04233, 0.9112, 0.0, 0.0, 0.0, 0.0, 0.0, 0.0, 0.0, 0.0, 0.04304, 0.9112, 0.04233, 0.9112, 0.04233, 0.9112, 0.04304, 0.9112, 0.1443, 0.9112, 0.1342, 0.9112, 0.1342, 0.9112, 0.1443, 0.9112, 0.1097, 0.9112, 0.109, 0.9112, 0.109, 0.9112, 0.1097, 0.9112, 0.06529, 0.9112, 0.06459, 0.9112, 0.06459, 0.9112, 0.06529, 0.9112, 0.9857, 0.3594, 0.9857, 0.1252, 0.9857, 0.1252, 0.9857, 0.3594, 0.1328, 0.5538, 0.1197, 0.5538, 0.1197, 0.5538, 0.1328, 0.5538, 0.1342, 0.9112, 0.1335, 0.9112, 0.1335, 0.9112, 0.1342, 0.9112, 0.922, 0.1252, 0.922, 0.3594, 0.922, 0.3594, 0.922, 0.1252, 0.1183, 0.8155, 0.1097, 0.8155, 0.1097, 0.8155, 0.1183, 0.8155, 0.04374, 0.9112, 0.04304, 0.9112, 0.04304, 0.9112, 0.04374, 0.9112, 0.1083, 0.3702, 0.09847, 0.3702, 0.09847, 0.3702, 0.1083, 0.3702, 0.07746, 0.9112, 0.07676, 0.9112, 0.07676, 0.9112, 0.07746, 0.9112, 0.09776, 0.9112, 0.09706, 0.9112, 0.09706, 0.9112, 0.09776, 0.9112, 0.119, 0.9112, 0.1183, 0.9112, 0.1183, 0.9112, 0.119, 0.9112, 0.0, 0.0, 0.0, 0.0, 0.0, 0.0, 0.0, 0.0, 0.922, 0.1252, 0.922, 0.3594, 0.922, 0.3594, 0.922, 0.1252, 0.0, 0.0, 0.0, 0.0, 0.0, 0.0, 0.0, 0.0, 0.9857, 0.3594, 0.9857, 0.1252, 0.9857, 0.1252, 0.9857, 0.3594])
me_cube_002.materials.append(mat_main_material)
me_cube_002.update()
me_cube_004 = bpy.data.meshes.new('Cube.004')
me_cube_004.from_pydata([(-0.1808, -0.8774, -0.1459), (-0.1808, -0.8774, 0.1415), (0.1219, -1.035, -0.1108), (0.164, -0.8774, -0.1459), (0.164, -0.8774, 0.1415), (-0.1808, -1.035, -0.1459), (-0.1808, -1.035, 0.1415), (0.164, -1.035, 0.1415), (0.164, -1.035, -0.1459), (0.01944, -1.035, -0.1108), (0.01944, -1.035, 0.1064), (-0.02887, -1.035, 0.1064), (0.01944, -1.035, 0.01796), (0.1219, -1.035, 0.01796), (0.1219, -1.035, -0.02275), (-0.1388, -1.035, 0.01796), (-0.1388, -1.035, 0.1064), (-0.1388, -1.035, -0.1108), (-0.02887, -1.035, -0.1108), (0.1219, -1.035, 0.1064), (0.01944, -1.035, -0.02275), (-0.02887, -1.035, -0.02275), (-0.1388, -1.035, -0.02275), (-0.02887, -1.035, 0.01796), (-0.1388, -1.02, 0.01796), (-0.1388, -1.02, 0.1064), (0.1219, -1.02, -0.02275), (0.1219, -1.02, -0.1108), (0.01944, -1.02, -0.1108), (-0.02887, -1.02, 0.1064), (-0.1388, -1.02, -0.1108), (-0.02887, -1.02, -0.1108), (0.1219, -1.02, 0.1064), (0.01944, -1.02, 0.1064), (0.01944, -1.02, -0.02275), (-0.02887, -1.02, -0.02275), (0.01944, -1.02, 0.01796), (0.1219, -1.02, 0.01796), (-0.1388, -1.02, -0.02275), (-0.02887, -1.02, 0.01796)], [], [(5, 6, 1, 0), (3, 4, 7, 8), (0, 3, 8, 5), (4, 1, 6, 7), (17, 22, 5), (19, 13, 7), (2, 9, 8), (16, 11, 6), (19, 10, 33, 32), (9, 20, 21, 18), (21, 20, 12, 23), (23, 12, 10, 11), (22, 21, 23, 15), (20, 14, 13, 12), (15, 23, 39, 24), (17, 18, 31, 30), (23, 11, 29, 39), (27, 26, 34, 28), (31, 35, 38, 30), (24, 39, 29, 25), (36, 37, 32, 33), (21, 22, 38, 35), (20, 9, 28, 34), (12, 13, 37, 36), (18, 21, 35, 31), (16, 15, 24, 25), (14, 20, 34, 26), (10, 12, 36, 33), (2, 14, 26, 27), (13, 19, 32, 37), (9, 2, 27, 28), (22, 17, 30, 38), (11, 16, 25, 29), (8, 9, 18, 5), (5, 18, 17), (6, 11, 10, 7), (7, 10, 19), (6, 15, 16), (7, 13, 14, 8), (8, 14, 2), (5, 22, 15, 6)])
_uv = me_cube_004.uv_layers.new(name='UVMap')
_uv.uv.foreach_set('vector', [0.02047, 0.09184, 0.02047, 0.2191, 0.1478, 0.2191, 0.1478, 0.09184, 0.1478, 0.09184, 0.1478, 0.2191, 0.02047, 0.2191, 0.02047, 0.09184, 0.02047, 0.2191, 0.1478, 0.2191, 0.1478, 0.09184, 0.02047, 0.09184, 0.1478, 0.2191, 0.02047, 0.2191, 0.02047, 0.09184, 0.1478, 0.09184, 0.03601, 0.1074, 0.03601, 0.1464, 0.02047, 0.09184, 0.1322, 0.2036, 0.1322, 0.1644, 0.1478, 0.2191, 0.1322, 0.1074, 0.09442, 0.1074, 0.1478, 0.09184, 0.03601, 0.2036, 0.07658, 0.2036, 0.02047, 0.2191, 0.1322, 0.09184, 0.09442, 0.09184, 0.09442, 0.1042, 0.1322, 0.1042, 0.09442, 0.1074, 0.09442, 0.1464, 0.07658, 0.1464, 0.07658, 0.1074, 0.07658, 0.1464, 0.09442, 0.1464, 0.09442, 0.1644, 0.07658, 0.1644, 0.07658, 0.1644, 0.09442, 0.1644, 0.09442, 0.2036, 0.07658, 0.2036, 0.03601, 0.1464, 0.07658, 0.1464, 0.07658, 0.1644, 0.03601, 0.1644, 0.09442, 0.1464, 0.1322, 0.1464, 0.1322, 0.1644, 0.09442, 0.1644, 0.03601, 0.09184, 0.07658, 0.09184, 0.07658, 0.1042, 0.03601, 0.1042, 0.03601, 0.09184, 0.07658, 0.09184, 0.07658, 0.1042, 0.03601, 0.1042, 0.02047, 0.1644, 0.02047, 0.2036, 0.03283, 0.2036, 0.03283, 0.1644, 0.663, 0.9898, 0.663, 0.01069, 0.7196, 0.01069, 0.7196, 0.9898, 0.5757, 0.9867, 0.5757, 0.01844, 0.6364, 0.01844, 0.6364, 0.9867, 0.6364, 0.9775, 0.5757, 0.9775, 0.5757, 0.01713, 0.6364, 0.01713, 0.7196, 0.9839, 0.663, 0.9839, 0.663, 0.01691, 0.7196, 0.01691, 0.07658, 0.09184, 0.03601, 0.09184, 0.03601, 0.1042, 0.07658, 0.1042, 0.02047, 0.1464, 0.02047, 0.1074, 0.03283, 0.1074, 0.03283, 0.1464, 0.09442, 0.09184, 0.1322, 0.09184, 0.1322, 0.1042, 0.09442, 0.1042, 0.02047, 0.1074, 0.02047, 0.1464, 0.03283, 0.1464, 0.03283, 0.1074, 0.02047, 0.2036, 0.02047, 0.1644, 0.03283, 0.1644, 0.03283, 0.2036, 0.1322, 0.09184, 0.09442, 0.09184, 0.09442, 0.1042, 0.1322, 0.1042, 0.02047, 0.2036, 0.02047, 0.1644, 0.03283, 0.1644, 0.03283, 0.2036, 0.02047, 0.1074, 0.02047, 0.1464, 0.03283, 0.1464, 0.03283, 0.1074, 0.02047, 0.1644, 0.02047, 0.2036, 0.03283, 0.2036, 0.03283, 0.1644, 0.09442, 0.09184, 0.1322, 0.09184, 0.1322, 0.1042, 0.09442, 0.1042, 0.02047, 0.1464, 0.02047, 0.1074, 0.03283, 0.1074, 0.03283, 0.1464, 0.07658, 0.09184, 0.03601, 0.09184, 0.03601, 0.1042, 0.07658, 0.1042, 0.1478, 0.09184, 0.09442, 0.1074, 0.07658, 0.1074, 0.02047, 0.09184, 0.02047, 0.09184, 0.07658, 0.1074, 0.03601, 0.1074, 0.02047, 0.2191, 0.07658, 0.2036, 0.09442, 0.2036, 0.1478, 0.2191, 0.1478, 0.2191, 0.09442, 0.2036, 0.1322, 0.2036, 0.02047, 0.2191, 0.03601, 0.1644, 0.03601, 0.2036, 0.1478, 0.2191, 0.1322, 0.1644, 0.1322, 0.1464, 0.1478, 0.09184, 0.1478, 0.09184, 0.1322, 0.1464, 0.1322, 0.1074, 0.02047, 0.09184, 0.03601, 0.1464, 0.03601, 0.1644, 0.02047, 0.2191])
me_cube_004.materials.append(mat_main_material)
me_cube_004.update()
me_cube_005 = bpy.data.meshes.new('Cube.005')
me_cube_005.from_pydata([(-0.2102, -1.029, -0.9829), (-0.2102, -1.029, -0.4297), (-0.2102, -0.8722, -0.9829), (-0.2102, -0.8722, -0.4297), (0.2084, -1.029, -0.9829), (0.2084, -1.029, -0.4297), (0.2084, -0.8722, -0.9829), (0.2084, -0.8722, -0.4297), (0.1617, -0.8722, -0.4297), (0.1617, -1.029, -0.9829), (-0.1596, -0.8722, -0.4297), (-0.1596, -1.029, -0.9829), (0.1617, -1.029, -0.4693), (-0.1596, -1.029, -0.4693), (-0.1117, -1.029, -0.6875), (0.1182, -1.029, -0.6875), (0.1182, -1.026, -0.5352), (-0.1117, -1.026, -0.5352), (-0.1596, -1.029, -0.9829), (0.1617, -1.029, -0.9829), (0.1617, -1.029, -0.4693), (-0.1596, -1.029, -0.4693), (0.02441, -0.8722, -0.4297), (0.02441, -1.029, -0.4297), (0.02441, -1.029, -0.4693), (0.02441, -1.029, -0.9829), (0.02441, -1.029, -0.4693), (0.01997, -1.029, -0.6875), (0.01996, -1.026, -0.5352), (-0.0172, -1.029, -0.4297), (-0.0172, -1.029, -0.4693), (-0.0172, -1.029, -0.4693), (-0.009813, -1.026, -0.5352), (-0.0172, -0.8722, -0.4297), (-0.0172, -1.029, -0.9829), (-0.009809, -1.029, -0.6875), (0.01997, -1.006, -0.6878), (0.1182, -1.006, -0.6878), (0.1182, -1.003, -0.5355), (-0.1117, -1.003, -0.5355), (-0.1117, -1.006, -0.6878), (-0.009813, -1.003, -0.5355), (0.01996, -1.003, -0.5355), (-0.009809, -1.006, -0.6878)], [], [(0, 1, 3, 2), (30, 29, 1, 13), (6, 7, 5, 4), (33, 10, 3, 1, 29), (5, 23, 24, 12), (9, 12, 20, 19), (8, 22, 23, 5, 7), (5, 12, 9, 4), (15, 16, 38, 37), (13, 11, 18, 21), (30, 13, 21, 31), (35, 14, 18, 34), (16, 15, 19, 20), (14, 17, 21, 18), (28, 16, 20, 26), (32, 28, 26, 31), (15, 27, 25, 19), (12, 24, 26, 20), (35, 32, 41, 43), (17, 32, 31, 21), (27, 35, 34, 25), (24, 30, 31, 26), (27, 28, 32, 35), (24, 23, 29, 30), (22, 33, 29, 23), (43, 41, 39, 40), (37, 38, 42, 36), (16, 28, 42, 38), (14, 35, 43, 40), (17, 14, 40, 39), (28, 27, 36, 42), (27, 15, 37, 36), (32, 17, 39, 41), (13, 1, 0, 11)])
_uv = me_cube_005.uv_layers.new(name='UVMap')
_uv.uv.foreach_set('vector', [0.1577, 0.9849, 0.1577, 0.011, 0.03025, 0.011, 0.03025, 0.9849, 0.09846, 0.08201, 0.09846, 0.06716, 0.1577, 0.06716, 0.1362, 0.08201, 0.03025, 0.9864, 0.03025, 0.0141, 0.1577, 0.0141, 0.1577, 0.9864, 0.09846, 0.3846, 0.1362, 0.3846, 0.1577, 0.3846, 0.1577, 0.512, 0.09846, 0.512, 0.03025, 0.06716, 0.08743, 0.06716, 0.08743, 0.08201, 0.05103, 0.08201, 0.065, 0.4047, 0.1433, 0.4047, 0.1433, 0.4047, 0.065, 0.4047, 0.05103, 0.3846, 0.08743, 0.3846, 0.08743, 0.512, 0.03025, 0.512, 0.03025, 0.3846, 0.03025, 0.006351, 0.05103, 0.0212, 0.05103, 0.9802, 0.03025, 0.9802, 0.2276, 0.5631, 0.2954, 0.5631, 0.2954, 0.5631, 0.2276, 0.5631, 0.09551, 0.4394, 0.05736, 0.4394, 0.05736, 0.4394, 0.09551, 0.4394, 0.1433, 0.4377, 0.1433, 0.464, 0.1433, 0.464, 0.1433, 0.4377, 0.268, 0.4302, 0.3077, 0.4302, 0.3263, 0.9834, 0.2709, 0.9834, 0.2181, 0.1449, 0.2181, 0.4302, 0.2012, 0.9834, 0.2012, 0.02151, 0.3077, 0.4302, 0.3077, 0.1449, 0.3263, 0.02151, 0.3263, 0.9834, 0.2564, 0.1449, 0.2181, 0.1449, 0.2012, 0.02151, 0.2547, 0.02151, 0.268, 0.1449, 0.2564, 0.1449, 0.2547, 0.02151, 0.2709, 0.02151, 0.2181, 0.4302, 0.2564, 0.4302, 0.2547, 0.9834, 0.2012, 0.9834, 0.1433, 0.4047, 0.1433, 0.4301, 0.1433, 0.4301, 0.1433, 0.4047, 0.2276, 0.5863, 0.2954, 0.5863, 0.2954, 0.5863, 0.2276, 0.5863, 0.3077, 0.1449, 0.268, 0.1449, 0.2709, 0.02151, 0.3263, 0.02151, 0.2564, 0.4302, 0.268, 0.4302, 0.2709, 0.9834, 0.2547, 0.9834, 0.1433, 0.4301, 0.1433, 0.4377, 0.1433, 0.4377, 0.1433, 0.4301, 0.2564, 0.4302, 0.2564, 0.1449, 0.268, 0.1449, 0.268, 0.4302, 0.08743, 0.08201, 0.08743, 0.06716, 0.09846, 0.06716, 0.09846, 0.08201, 0.08743, 0.3846, 0.09846, 0.3846, 0.09846, 0.512, 0.08743, 0.512, 0.6115, 0.1007, 0.6855, 0.1007, 0.6855, 0.1209, 0.6115, 0.1209, 0.6115, 0.07541, 0.6855, 0.07541, 0.6855, 0.09485, 0.6115, 0.09485, 0.2954, 0.5631, 0.2954, 0.5809, 0.2954, 0.5809, 0.2954, 0.5631, 0.2276, 0.6048, 0.2276, 0.5863, 0.2276, 0.5863, 0.2276, 0.6048, 0.2954, 0.6048, 0.2276, 0.6048, 0.2276, 0.6048, 0.2954, 0.6048, 0.2954, 0.5809, 0.2276, 0.5809, 0.2276, 0.5809, 0.2954, 0.5809, 0.2276, 0.5809, 0.2276, 0.5631, 0.2276, 0.5631, 0.2276, 0.5809, 0.2954, 0.5863, 0.2954, 0.6048, 0.2954, 0.6048, 0.2954, 0.5863, 0.1362, 0.02055, 0.1577, 0.005692, 0.1577, 0.9756, 0.1362, 0.9756])
me_cube_005.materials.append(mat_main_material)
me_cube_005.update()
me_cube_006 = bpy.data.meshes.new('Cube.006')
me_cube_006.from_pydata([(-0.3541, -1.236, -1.027), (-0.3541, -1.236, -1.066), (-0.3541, -0.9887, -1.027), (-0.3541, -0.9887, -1.066), (0.3333, -1.236, -1.027), (0.3333, -1.236, -1.066), (0.3333, -0.9887, -1.027), (0.3333, -0.9887, -1.066)], [], [(0, 2, 3, 1), (6, 4, 5, 7), (4, 0, 1, 5), (2, 0, 4, 6), (7, 5, 1, 3)])
_uv = me_cube_006.uv_layers.new(name='UVMap')
_uv.uv.foreach_set('vector', [0.9401, 0.2562, 0.9401, 0.2815, 0.9654, 0.2815, 0.9654, 0.2562, 0.9401, 0.3068, 0.9401, 0.3321, 0.9654, 0.3321, 0.9654, 0.3068, 0.9414, 0.4503, 0.9414, 0.4756, 0.9667, 0.4756, 0.9667, 0.4503, 0.9148, 0.3322, 0.9148, 0.5032, 0.9401, 0.5032, 0.9401, 0.3322, 0.9654, 0.3068, 0.9654, 0.3321, 0.9908, 0.3321, 0.9908, 0.3068])
me_cube_006.materials.append(mat_main_material)
me_cube_006.update()
me_cube_007 = bpy.data.meshes.new('Cube.007')
me_cube_007.from_pydata([(1.0, -1.0, -0.9231), (1.0, 1.0, -0.9231), (1.053, 1.05, -0.923), (1.053, 1.05, -1.07), (1.054, -1.037, -0.9231), (1.054, -1.037, -1.07), (0.0, -1.037, -1.07), (-1.0, -1.0, -0.9231), (-1.0, 1.0, -0.9231), (-1.053, 1.051, -0.923), (-1.053, 1.051, -1.07), (-1.054, -1.037, -0.9231), (-1.054, -1.037, -1.07), (-0.0103, -1.0, -0.9231), (0.0103, -1.0, -0.9231), (-0.1805, -1.0, -0.9231), (-0.2038, -1.0, -0.9231), (-0.1921, -0.9871, -0.9231), (-0.3651, -1.0, -0.9231), (-0.3883, -1.0, -0.9231), (-0.3767, -0.9871, -0.9231), (-0.5614, -1.0, -0.9231), (-0.5847, -1.0, -0.9231), (-0.5731, -0.9871, -0.9231), (-0.7986, -1.0, -0.9231), (-0.8218, -1.0, -0.9231), (-0.8102, -0.9871, -0.9231), (0.9756, -0.8087, -0.9221), (1.0, -0.8196, -0.9231), (0.994, -0.8106, -0.9231), (1.0, -0.5763, -0.9231), (1.0, -0.5861, -0.9231), (0.964, -0.5812, -0.9231), (1.0, -0.3602, -0.9231), (1.0, -0.3701, -0.9231), (0.964, -0.3651, -0.9231), (1.0, 0.4623, -0.9231), (1.0, 0.4525, -0.9231), (0.964, 0.4574, -0.9231), (1.0, 0.6417, -0.9231), (1.0, 0.6319, -0.9231), (0.964, 0.6368, -0.9231), (1.0, 0.8297, -0.9231), (1.0, 0.8199, -0.9231), (0.964, 0.8248, -0.9231), (1.0, -0.1359, -0.9231), (1.0, -0.1457, -0.9231), (0.964, -0.1408, -0.9231), (1.0, 0.07038, -0.9231), (1.0, 0.06055, -0.9231), (0.964, 0.06547, -0.9231), (1.0, 0.2645, -0.9231), (1.0, 0.2547, -0.9231), (0.964, 0.2596, -0.9231), (-1.0, -0.8616, -0.9231), (-1.0, -0.8435, -0.9231), (-0.983, -0.8525, -0.9231), (-1.0, -0.7212, -0.9231), (-1.0, -0.703, -0.9231), (-0.983, -0.7121, -0.9231), (-1.0, -0.5572, -0.9231), (-1.0, -0.5391, -0.9231), (-0.983, -0.5481, -0.9231), (-1.0, -0.4, -0.9231), (-1.0, -0.3819, -0.9231), (-0.983, -0.3909, -0.9231), (-1.0, -0.2429, -0.9231), (-1.0, -0.2248, -0.9231), (-0.983, -0.2338, -0.9231), (-1.0, -0.09465, -0.9231), (-1.0, -0.07655, -0.9231), (-0.983, -0.0856, -0.9231), (-1.0, 0.0472, -0.9231), (-1.0, 0.0653, -0.9231), (-0.983, 0.05625, -0.9231), (-1.0, 0.1957, -0.9231), (-1.0, 0.2138, -0.9231), (-0.983, 0.2047, -0.9231), (-1.0, 0.342, -0.9231), (-1.0, 0.3601, -0.9231), (-0.983, 0.3511, -0.9231), (-1.0, 0.4905, -0.9231), (-1.0, 0.5086, -0.9231), (-0.983, 0.4995, -0.9231), (-1.0, 0.6532, -0.9231), (-1.0, 0.6713, -0.9231), (-0.983, 0.6622, -0.9231), (-1.0, 0.8214, -0.9231), (-1.0, 0.8395, -0.9231), (-0.983, 0.8304, -0.9231), (-0.01244, 1.0, -0.923), (0.01244, 1.0, -0.923), (-1.863e-09, 0.9842, -0.923), (1.0, 1.0, -0.9231), (-1.0, 1.0, -0.9231), (-0.1663, 1.0, -0.923), (-0.1787, 0.9842, -0.923), (-0.1912, 1.0, -0.923), (-0.365, 1.0, -0.9231), (-0.3775, 0.9842, -0.9231), (-0.3899, 1.0, -0.9231), (-0.5417, 1.0, -0.9231), (-0.5541, 0.9842, -0.9231), (-0.5665, 1.0, -0.9231), (-0.7983, 1.0, -0.9231), (-0.8107, 0.9842, -0.9231), (-0.8232, 1.0, -0.9231), (0.1923, 0.9842, -0.923), (0.1799, 1.0, -0.923), (0.2048, 1.0, -0.923), (0.3949, 0.9842, -0.9231), (0.3824, 1.0, -0.9231), (0.4073, 1.0, -0.9231), (0.5859, 1.0, -0.9231), (0.5735, 0.9842, -0.9231), (0.561, 1.0, -0.9231), (0.8005, 1.0, -0.9231), (0.788, 0.9842, -0.9231), (0.7756, 1.0, -0.9231), (0.0, 1.053, -1.07)], [(14, 0), (16, 17), (17, 15), (19, 20), (20, 18), (25, 26), (26, 24), (22, 23), (23, 21), (15, 13), (21, 19), (24, 22), (25, 7), (16, 18)], [(12, 6, 5, 4, 11), (3, 2, 4, 5), (10, 12, 11, 9), (1, 42, 44, 43, 39, 41, 40, 36, 38, 37, 51, 53, 52, 48, 50, 49, 45, 47, 46, 33, 35, 34, 30, 32, 31, 27, 29, 28, 0, 4, 2), (8, 9, 11, 7, 54, 56, 55, 57, 59, 58, 60, 62, 61, 63, 65, 64, 66, 68, 67, 69, 71, 70, 72, 74, 73, 75, 77, 76, 78, 80, 79, 81, 83, 82, 84, 86, 85, 87, 89, 88), (97, 96, 95, 90, 92, 91, 108, 107, 109, 111, 110, 112, 115, 114, 113, 118, 117, 116, 93, 2, 9, 94, 106, 105, 104, 103, 102, 101, 100, 99, 98), (9, 2, 3, 119, 10)])
_uv = me_cube_007.uv_layers.new(name='UVMap')
_uv.uv.foreach_set('vector', [0.9874, 0.3985, 0.9538, 0.3985, 0.9203, 0.3985, 0.9203, 0.2463, 0.9874, 0.2463, 0.9226, 0.3985, 0.9226, 0.2463, 0.9863, 0.2463, 0.9863, 0.3985, 0.9226, 0.3985, 0.9863, 0.3985, 0.9863, 0.2463, 0.9226, 0.2463, 0.03104, 0.02172, 0.03104, 0.1012, 0.03104, 0.1035, 0.03104, 0.1058, 0.03104, 0.1736, 0.03104, 0.1759, 0.03104, 0.1782, 0.03104, 0.255, 0.03104, 0.2573, 0.03104, 0.2596, 0.03104, 0.3465, 0.03104, 0.3488, 0.03104, 0.3511, 0.03104, 0.4413, 0.03104, 0.4436, 0.03104, 0.4459, 0.03104, 0.531, 0.03104, 0.5333, 0.03104, 0.5356, 0.03104, 0.625, 0.03104, 0.6273, 0.03104, 0.6295, 0.03104, 0.7394, 0.03104, 0.7417, 0.03104, 0.744, 0.03104, 0.8561, 0.03104, 0.8664, 0.03104, 0.8715, 0.03104, 0.9547, 0.028, 0.9721, 0.028, 0.03908, 0.1443, 0.02172, 0.1473, 0.03908, 0.1473, 0.9721, 0.1443, 0.9547, 0.1443, 0.8901, 0.1443, 0.8859, 0.1443, 0.8817, 0.1443, 0.8246, 0.1443, 0.8204, 0.1443, 0.8162, 0.1443, 0.7481, 0.1443, 0.7439, 0.1443, 0.7397, 0.1443, 0.6748, 0.1443, 0.6706, 0.1443, 0.6664, 0.1443, 0.6015, 0.1443, 0.5973, 0.1443, 0.5931, 0.1443, 0.5324, 0.1443, 0.5281, 0.1443, 0.5239, 0.1443, 0.4662, 0.1443, 0.462, 0.1443, 0.4578, 0.1443, 0.3969, 0.1443, 0.3927, 0.1443, 0.3885, 0.1443, 0.3287, 0.1443, 0.3244, 0.1443, 0.3202, 0.1443, 0.2594, 0.1443, 0.2552, 0.1443, 0.251, 0.1443, 0.1835, 0.1443, 0.1793, 0.1443, 0.1751, 0.1443, 0.1051, 0.1443, 0.1008, 0.1443, 0.09661, 0.09847, 0.9112, 0.09776, 0.9112, 0.0912, 0.8057, 0.08765, 0.9112, 0.08765, 0.9112, 0.08694, 0.9112, 0.07746, 0.9112, 0.07676, 0.9112, 0.07606, 0.9112, 0.066, 0.9112, 0.06529, 0.9112, 0.06654, 0.6612, 0.05589, 0.9112, 0.05518, 0.9112, 0.05448, 0.546, 0.04374, 0.9112, 0.04304, 0.9112, 0.04233, 0.9112, 0.03104, 0.9112, 0.03104, 0.9112, 0.1443, 0.9112, 0.1443, 0.9112, 0.1342, 0.9112, 0.1335, 0.9112, 0.1328, 0.5538, 0.1197, 0.9112, 0.119, 0.9112, 0.1183, 0.8155, 0.1097, 0.9112, 0.109, 0.9112, 0.1083, 0.3702, 0.9857, 0.2463, 0.922, 0.2463, 0.922, 0.3985, 0.9538, 0.3985, 0.9857, 0.3985])
me_cube_007.materials.append(mat_main_material)
me_cube_007.update()
me_cube_008 = bpy.data.meshes.new('Cube.008')
me_cube_008.from_pydata([(0.9296, 0.2914, -0.1513), (0.9296, 0.2914, 0.4201), (0.9296, -0.3647, -0.1513), (0.9296, -0.3647, 0.4201), (0.4154, -0.3647, -0.1513), (0.4154, -0.3647, 0.4201), (0.9296, -0.03065, -0.1513), (0.9296, -0.04262, -0.1513), (0.9234, -0.03663, -0.1513), (0.9114, -0.03663, -0.1513), (0.9296, -0.04262, 0.7003), (0.9296, -0.03065, 0.7003), (0.9114, -0.03663, 0.7025), (0.9296, -0.14, -0.1513), (0.9296, -0.152, -0.1513), (0.9234, -0.146, -0.1513), (0.9114, -0.146, -0.1513), (0.9296, -0.2494, -0.1513), (0.9296, -0.2613, -0.1513), (0.9234, -0.2553, -0.1513), (0.9114, -0.2553, -0.1513), (0.9296, -0.2613, 0.51), (0.9296, -0.2494, 0.5205), (0.9114, -0.2553, 0.5152), (0.9296, -0.152, 0.6052), (0.9296, -0.14, 0.6156), (0.9114, -0.146, 0.6104), (0.9296, 0.0787, -0.1513), (0.9296, 0.06674, -0.1513), (0.9234, 0.07272, -0.1513), (0.9114, 0.07272, -0.1513), (0.9296, 0.1881, -0.1513), (0.9296, 0.1761, -0.1513), (0.9234, 0.1821, -0.1513), (0.9114, 0.1821, -0.1513), (0.9296, 0.1761, 0.5205), (0.9296, 0.1881, 0.51), (0.9114, 0.1821, 0.5152), (0.9296, 0.06674, 0.6156), (0.9296, 0.0787, 0.6052), (0.9114, 0.07272, 0.6104), (0.7666, -0.3647, -0.1513), (0.7498, -0.3647, -0.1513), (0.7582, -0.3567, -0.1513), (0.7582, -0.3563, -0.1513), (0.5952, -0.3647, -0.1513), (0.5784, -0.3647, -0.1513), (0.5868, -0.3567, -0.1513), (0.5868, -0.3563, -0.1513), (0.5784, -0.3647, 0.4201), (0.5952, -0.3647, 0.4201), (0.5868, -0.3563, 0.4201), (0.7498, -0.3647, 0.4201), (0.7666, -0.3647, 0.4201), (0.7582, -0.3563, 0.4201), (0.7508, 0.2914, -0.1513), (0.7657, 0.2914, -0.1513), (0.7582, 0.2843, -0.1513), (0.7582, 0.2788, -0.1513), (0.5794, 0.2914, -0.1513), (0.5943, 0.2914, -0.1513), (0.5868, 0.2843, -0.1513), (0.5868, 0.2788, -0.1513), (0.5943, 0.2914, 0.4201), (0.5794, 0.2914, 0.4201), (0.5868, 0.2788, 0.4201), (0.7657, 0.2914, 0.4201), (0.7508, 0.2914, 0.4201), (0.7582, 0.2788, 0.4201)], [], [(45, 42, 52, 50), (2, 18, 21, 3), (28, 38, 11, 6), (17, 14, 24, 22), (60, 63, 67, 55), (0, 1, 36, 31), (32, 35, 39, 27), (4, 46, 49, 5), (41, 2, 3, 53), (56, 66, 1, 0), (6, 9, 8), (9, 7, 8), (13, 16, 15), (16, 14, 15), (17, 20, 19), (20, 18, 19), (27, 30, 29), (30, 28, 29), (31, 34, 33), (34, 32, 33), (10, 7, 9, 12), (12, 9, 6, 11), (17, 22, 23, 20), (20, 23, 21, 18), (13, 25, 26, 16), (16, 26, 24, 14), (35, 32, 34, 37), (37, 34, 31, 36), (38, 28, 30, 40), (40, 30, 27, 39), (13, 7, 10, 25), (41, 44, 43), (44, 42, 43), (45, 48, 47), (48, 46, 47), (45, 50, 51, 48), (48, 51, 49, 46), (41, 53, 54, 44), (44, 54, 52, 42), (55, 58, 57), (58, 56, 57), (59, 62, 61), (62, 60, 61), (63, 60, 62, 65), (65, 62, 59, 64), (66, 56, 58, 68), (68, 58, 55, 67)])
_uv = me_cube_008.uv_layers.new(name='UVMap')
_uv.uv.foreach_set('vector', [0.08735, 0.3258, 0.1014, 0.3258, 0.1014, 0.01303, 0.08735, 0.01303, 0.1256, 0.9561, 0.1355, 0.9561, 0.1277, 0.6007, 0.1178, 0.6007, 0.1314, 0.75, 0.1392, 0.3457, 0.1485, 0.3457, 0.1407, 0.75, 0.1288, 0.587, 0.1381, 0.587, 0.1381, 0.01676, 0.1288, 0.01676, 0.08727, 0.3004, 0.08727, 0.02543, 0.1015, 0.02543, 0.1015, 0.3004, 0.1178, 0.957, 0.1178, 0.6387, 0.1277, 0.6387, 0.1277, 0.957, 0.1288, 0.3789, 0.1288, 0.01366, 0.1381, 0.01366, 0.1381, 0.3789, 0.07683, 0.902, 0.09168, 0.902, 0.09168, 0.6732, 0.07683, 0.6732, 0.103, 0.8414, 0.1178, 0.8414, 0.1178, 0.01303, 0.103, 0.01303, 0.1029, 0.3219, 0.1029, 0.01371, 0.1178, 0.01371, 0.1178, 0.3219, 0.1178, 0.4561, 0.1178, 0.4561, 0.1172, 0.4561, 0.1178, 0.4561, 0.1178, 0.4556, 0.1172, 0.4561, 0.1178, 0.4457, 0.1178, 0.4457, 0.1172, 0.4457, 0.1178, 0.4457, 0.1178, 0.4452, 0.1172, 0.4457, 0.1178, 0.4353, 0.1178, 0.4353, 0.1172, 0.4353, 0.1178, 0.4353, 0.1178, 0.4348, 0.1172, 0.4353, 0.1178, 0.4457, 0.1178, 0.4457, 0.1172, 0.4457, 0.1178, 0.4457, 0.1178, 0.4463, 0.1172, 0.4457, 0.1178, 0.4353, 0.1178, 0.4353, 0.1172, 0.4353, 0.1178, 0.4353, 0.1178, 0.4359, 0.1172, 0.4353, 0.1485, 0.3332, 0.1485, 0.587, 0.149, 0.587, 0.149, 0.3341, 0.149, 0.3471, 0.1412, 0.75, 0.1407, 0.75, 0.1485, 0.3457, 0.1288, 0.587, 0.1288, 0.01676, 0.1282, 0.01676, 0.1282, 0.587, 0.136, 0.9561, 0.1282, 0.6007, 0.1277, 0.6007, 0.1355, 0.9561, 0.1392, 0.587, 0.1392, 0.3332, 0.1386, 0.3332, 0.1386, 0.587, 0.1386, 0.587, 0.1386, 0.01676, 0.1381, 0.01676, 0.1381, 0.587, 0.1288, 0.01366, 0.1288, 0.3789, 0.1282, 0.3789, 0.1282, 0.01366, 0.1282, 0.6387, 0.1282, 0.957, 0.1277, 0.957, 0.1277, 0.6387, 0.1392, 0.3457, 0.1314, 0.75, 0.1308, 0.75, 0.1386, 0.3457, 0.1386, 0.01366, 0.1386, 0.3789, 0.1381, 0.3789, 0.1381, 0.01366, 0.1392, 0.587, 0.1485, 0.587, 0.1485, 0.3332, 0.1392, 0.3332, 0.103, 0.4249, 0.1022, 0.4249, 0.1022, 0.4257, 0.1022, 0.4249, 0.1022, 0.4249, 0.1022, 0.4257, 0.08735, 0.4249, 0.08659, 0.4249, 0.08659, 0.4257, 0.08659, 0.4249, 0.08659, 0.4249, 0.08659, 0.4257, 0.08735, 0.3258, 0.08735, 0.01303, 0.08659, 0.01303, 0.08659, 0.3258, 0.09245, 0.902, 0.09245, 0.6732, 0.09168, 0.6732, 0.09168, 0.902, 0.103, 0.8414, 0.103, 0.01303, 0.1022, 0.01303, 0.1022, 0.8414, 0.1022, 0.3258, 0.1022, 0.01303, 0.1014, 0.01303, 0.1014, 0.3258, 0.1015, 0.4249, 0.1022, 0.4249, 0.1022, 0.4256, 0.1022, 0.4249, 0.1022, 0.4249, 0.1022, 0.4256, 0.08659, 0.4249, 0.08659, 0.4249, 0.08659, 0.4256, 0.08659, 0.4249, 0.08727, 0.4249, 0.08659, 0.4256, 0.08727, 0.02543, 0.08727, 0.3004, 0.08659, 0.3004, 0.08659, 0.02543, 0.08659, 0.01371, 0.08659, 0.5836, 0.08591, 0.5836, 0.08591, 0.01371, 0.1029, 0.01371, 0.1029, 0.3219, 0.1022, 0.3219, 0.1022, 0.01371, 0.1022, 0.02543, 0.1022, 0.3004, 0.1015, 0.3004, 0.1015, 0.02543])
me_cube_008.materials.append(mat_main_material)
me_cube_008.update()
me_cube_009 = bpy.data.meshes.new('Cube.009')
me_cube_009.from_pydata([(0.8087, -0.1783, 0.1017), (0.8087, -0.1783, 0.3891), (0.998, 0.07396, 0.1368), (0.8087, 0.109, 0.1017), (0.8087, 0.109, 0.3891), (0.998, -0.1783, 0.1017), (0.998, -0.1783, 0.3891), (0.998, 0.109, 0.3891), (0.998, 0.109, 0.1017), (0.998, -0.01141, 0.1368), (0.998, -0.01141, 0.354), (0.998, -0.05166, 0.354), (0.998, -0.01141, 0.2656), (0.998, 0.07396, 0.2656), (0.998, 0.07396, 0.2248), (0.998, -0.1432, 0.2656), (0.998, -0.1432, 0.354), (0.998, -0.1432, 0.1368), (0.998, -0.05166, 0.1368), (0.998, 0.07396, 0.354), (0.998, -0.01141, 0.2248), (0.998, -0.05166, 0.2248), (0.998, -0.1432, 0.2248), (0.998, -0.05166, 0.2656), (0.9796, -0.1432, 0.2656), (0.9796, -0.1432, 0.354), (0.9796, 0.07396, 0.2248), (0.9796, 0.07396, 0.1368), (0.9796, -0.01141, 0.1368), (0.9796, -0.05166, 0.354), (0.9796, -0.1432, 0.1368), (0.9796, -0.05166, 0.1368), (0.9796, 0.07396, 0.354), (0.9796, -0.01141, 0.354), (0.9796, -0.01141, 0.2248), (0.9796, -0.05166, 0.2248), (0.9796, -0.01141, 0.2656), (0.9796, 0.07396, 0.2656), (0.9796, -0.1432, 0.2248), (0.9796, -0.05166, 0.2656)], [], [(5, 6, 1, 0), (3, 4, 7, 8), (0, 3, 8, 5), (4, 1, 6, 7), (17, 22, 5), (19, 13, 7), (2, 9, 8), (16, 11, 6), (19, 10, 33, 32), (9, 20, 21, 18), (21, 20, 12, 23), (23, 12, 10, 11), (22, 21, 23, 15), (20, 14, 13, 12), (15, 23, 39, 24), (17, 18, 31, 30), (23, 11, 29, 39), (27, 26, 34, 28), (31, 35, 38, 30), (24, 39, 29, 25), (36, 37, 32, 33), (21, 22, 38, 35), (20, 9, 28, 34), (12, 13, 37, 36), (18, 21, 35, 31), (16, 15, 24, 25), (14, 20, 34, 26), (10, 12, 36, 33), (2, 14, 26, 27), (13, 19, 32, 37), (9, 2, 27, 28), (22, 17, 30, 38), (11, 16, 25, 29), (8, 9, 18, 5), (5, 18, 17), (6, 11, 10, 7), (7, 10, 19), (6, 15, 16), (7, 13, 14, 8), (8, 14, 2), (5, 22, 15, 6)])
_uv = me_cube_009.uv_layers.new(name='UVMap')
_uv.uv.foreach_set('vector', [0.02047, 0.09184, 0.02047, 0.2191, 0.1478, 0.2191, 0.1478, 0.09184, 0.1478, 0.09184, 0.1478, 0.2191, 0.02047, 0.2191, 0.02047, 0.09184, 0.02047, 0.2191, 0.1478, 0.2191, 0.1478, 0.09184, 0.02047, 0.09184, 0.1478, 0.2191, 0.02047, 0.2191, 0.02047, 0.09184, 0.1478, 0.09184, 0.03601, 0.1074, 0.03601, 0.1464, 0.02047, 0.09184, 0.1322, 0.2036, 0.1322, 0.1644, 0.1478, 0.2191, 0.1322, 0.1074, 0.09442, 0.1074, 0.1478, 0.09184, 0.03601, 0.2036, 0.07658, 0.2036, 0.02047, 0.2191, 0.1322, 0.09184, 0.09442, 0.09184, 0.09442, 0.1042, 0.1322, 0.1042, 0.09442, 0.1074, 0.09442, 0.1464, 0.07658, 0.1464, 0.07658, 0.1074, 0.07658, 0.1464, 0.09442, 0.1464, 0.09442, 0.1644, 0.07658, 0.1644, 0.07658, 0.1644, 0.09442, 0.1644, 0.09442, 0.2036, 0.07658, 0.2036, 0.03601, 0.1464, 0.07658, 0.1464, 0.07658, 0.1644, 0.03601, 0.1644, 0.09442, 0.1464, 0.1322, 0.1464, 0.1322, 0.1644, 0.09442, 0.1644, 0.03601, 0.09184, 0.07658, 0.09184, 0.07658, 0.1042, 0.03601, 0.1042, 0.03601, 0.09184, 0.07658, 0.09184, 0.07658, 0.1042, 0.03601, 0.1042, 0.02047, 0.1644, 0.02047, 0.2036, 0.03283, 0.2036, 0.03283, 0.1644, 0.663, 0.9898, 0.663, 0.01069, 0.7196, 0.01069, 0.7196, 0.9898, 0.5757, 0.9867, 0.5757, 0.01844, 0.6364, 0.01844, 0.6364, 0.9867, 0.6364, 0.9775, 0.5757, 0.9775, 0.5757, 0.01713, 0.6364, 0.01713, 0.7196, 0.9839, 0.663, 0.9839, 0.663, 0.01691, 0.7196, 0.01691, 0.07658, 0.09184, 0.03601, 0.09184, 0.03601, 0.1042, 0.07658, 0.1042, 0.02047, 0.1464, 0.02047, 0.1074, 0.03283, 0.1074, 0.03283, 0.1464, 0.09442, 0.09184, 0.1322, 0.09184, 0.1322, 0.1042, 0.09442, 0.1042, 0.02047, 0.1074, 0.02047, 0.1464, 0.03283, 0.1464, 0.03283, 0.1074, 0.02047, 0.2036, 0.02047, 0.1644, 0.03283, 0.1644, 0.03283, 0.2036, 0.1322, 0.09184, 0.09442, 0.09184, 0.09442, 0.1042, 0.1322, 0.1042, 0.02047, 0.2036, 0.02047, 0.1644, 0.03283, 0.1644, 0.03283, 0.2036, 0.02047, 0.1074, 0.02047, 0.1464, 0.03283, 0.1464, 0.03283, 0.1074, 0.02047, 0.1644, 0.02047, 0.2036, 0.03283, 0.2036, 0.03283, 0.1644, 0.09442, 0.09184, 0.1322, 0.09184, 0.1322, 0.1042, 0.09442, 0.1042, 0.02047, 0.1464, 0.02047, 0.1074, 0.03283, 0.1074, 0.03283, 0.1464, 0.07658, 0.09184, 0.03601, 0.09184, 0.03601, 0.1042, 0.07658, 0.1042, 0.1478, 0.09184, 0.09442, 0.1074, 0.07658, 0.1074, 0.02047, 0.09184, 0.02047, 0.09184, 0.07658, 0.1074, 0.03601, 0.1074, 0.02047, 0.2191, 0.07658, 0.2036, 0.09442, 0.2036, 0.1478, 0.2191, 0.1478, 0.2191, 0.09442, 0.2036, 0.1322, 0.2036, 0.02047, 0.2191, 0.03601, 0.1644, 0.03601, 0.2036, 0.1478, 0.2191, 0.1322, 0.1644, 0.1322, 0.1464, 0.1478, 0.09184, 0.1478, 0.09184, 0.1322, 0.1464, 0.1322, 0.1074, 0.02047, 0.09184, 0.03601, 0.1464, 0.03601, 0.1644, 0.02047, 0.2191])
me_cube_009.materials.append(mat_main_material)
me_cube_009.update()
me_cube_010 = bpy.data.meshes.new('Cube.010')
me_cube_010.from_pydata([(1.001, 0.4262, 0.3606), (0.244, 0.4262, 0.3606), (0.244, -0.03663, 0.7634), (1.001, -0.03663, 0.7634), (1.001, -0.466, 0.365), (0.244, -0.466, 0.365), (1.001, 0.4055, 0.3372), (0.244, 0.4055, 0.3372), (0.244, -0.03663, 0.705), (1.001, -0.03663, 0.705), (1.001, -0.4504, 0.3365), (0.244, -0.4504, 0.3365)], [], [(1, 2, 3, 0), (5, 4, 3, 2), (7, 6, 9, 8), (11, 8, 9, 10), (2, 1, 7, 8), (1, 0, 6, 7), (0, 3, 9, 6), (5, 2, 8, 11), (4, 5, 11, 10), (3, 4, 10, 9)])
_uv = me_cube_010.uv_layers.new(name='UVMap')
_uv.uv.foreach_set('vector', [0.5833, 0.9687, 0.5833, 0.02536, 0.7376, 0.02536, 0.7376, 0.9687, 0.5833, 0.9687, 0.7376, 0.9687, 0.7376, 0.02536, 0.5833, 0.02536, 0.5833, 0.9687, 0.7376, 0.9687, 0.7376, 0.02536, 0.5833, 0.02536, 0.5833, 0.9687, 0.5833, 0.02536, 0.7376, 0.02536, 0.7376, 0.9687, 0.5833, 0.02536, 0.5833, 0.9687, 0.5833, 0.9687, 0.5833, 0.02536, 0.5833, 0.9687, 0.7376, 0.9687, 0.7376, 0.9687, 0.5833, 0.9687, 0.7376, 0.9687, 0.7376, 0.02536, 0.7376, 0.02536, 0.7376, 0.9687, 0.5833, 0.9687, 0.5833, 0.02536, 0.5833, 0.02536, 0.5833, 0.9687, 0.7376, 0.9687, 0.5833, 0.9687, 0.5833, 0.9687, 0.7376, 0.9687, 0.7376, 0.02536, 0.7376, 0.9687, 0.7376, 0.9687, 0.7376, 0.02536])
me_cube_010.materials.append(mat_main_material)
me_cube_010.update()
me_cube_011 = bpy.data.meshes.new('Cube.011')
me_cube_011.from_pydata([(0.1287, 0.3338, 0.6709), (0.3913, 0.5526, 1.493), (0.1287, 0.5422, 0.6709), (0.1162, 0.5526, 1.493), (0.3788, 0.3338, 0.6709), (0.1162, 0.3234, 1.493), (0.3788, 0.5422, 0.6709), (0.08591, 0.2982, 1.232), (0.3788, 0.3338, 1.265), (0.1287, 0.3338, 1.265), (0.1287, 0.5422, 1.265), (0.3788, 0.5422, 1.265), (0.3913, 0.3234, 1.493), (0.08591, 0.5778, 1.232), (0.4215, 0.5778, 1.232), (0.4215, 0.2982, 1.232), (0.4215, 0.2982, 1.28), (0.4215, 0.2982, 1.314), (0.4115, 0.3065, 1.297), (0.4215, 0.5778, 1.28), (0.4215, 0.5778, 1.314), (0.4115, 0.5695, 1.297), (0.08591, 0.5778, 1.28), (0.08591, 0.5778, 1.314), (0.09595, 0.5695, 1.297), (0.08591, 0.2982, 1.314), (0.08591, 0.2982, 1.28), (0.09595, 0.3065, 1.297), (0.4215, 0.5778, 1.493), (0.4215, 0.2982, 1.493), (0.08591, 0.5778, 1.493), (0.08591, 0.2982, 1.493), (0.3913, 0.5526, 1.39), (0.3913, 0.3234, 1.39), (0.1162, 0.5526, 1.39), (0.1162, 0.3234, 1.39)], [], [(7, 26, 22, 13), (4, 8, 9, 0), (6, 11, 8, 4), (2, 10, 11, 6), (0, 9, 10, 2), (20, 28, 29, 17), (9, 8, 15, 7), (11, 10, 13, 14), (8, 11, 14, 15), (10, 9, 7, 13), (13, 22, 19, 14), (23, 30, 28, 20), (14, 19, 16, 15), (3, 5, 35, 34), (15, 16, 26, 7), (25, 31, 30, 23), (17, 25, 27, 18), (18, 27, 26, 16), (20, 17, 18, 21), (21, 18, 16, 19), (23, 20, 21, 24), (24, 21, 19, 22), (25, 23, 24, 27), (27, 24, 22, 26), (17, 29, 31, 25), (1, 12, 29, 28), (3, 1, 28, 30), (5, 3, 30, 31), (12, 5, 31, 29), (32, 34, 35, 33), (12, 1, 32, 33), (5, 12, 33, 35), (1, 3, 34, 32)])
_uv = me_cube_011.uv_layers.new(name='UVMap')
_uv.uv.foreach_set('vector', [0.2694, 0.03604, 0.2714, 0.03604, 0.2714, 0.08045, 0.2694, 0.08045, 0.302, 0.9715, 0.2994, 0.03157, 0.3366, 0.03157, 0.3392, 0.9715, 0.2648, 0.9715, 0.2622, 0.03157, 0.2994, 0.03157, 0.302, 0.9715, 0.2277, 0.9715, 0.2251, 0.03157, 0.2622, 0.03157, 0.2648, 0.9715, 0.1905, 0.9715, 0.1879, 0.03157, 0.2251, 0.03157, 0.2277, 0.9715, 0.0751, 0.9774, 0.0751, 0.01128, 0.1059, 0.01128, 0.1059, 0.9774, 0.2787, 0.6167, 0.2787, 0.5723, 0.2787, 0.5723, 0.2787, 0.6167, 0.2787, 0.5279, 0.2787, 0.4835, 0.2787, 0.4835, 0.2787, 0.5279, 0.2787, 0.5723, 0.2787, 0.5279, 0.2787, 0.5279, 0.2787, 0.5723, 0.2787, 0.4835, 0.2787, 0.4391, 0.2787, 0.4391, 0.2787, 0.4835, 0.2694, 0.08045, 0.2714, 0.08045, 0.2714, 0.1249, 0.2694, 0.1249, 0.04425, 0.9774, 0.04425, 0.01128, 0.0751, 0.01128, 0.0751, 0.9774, 0.2694, 0.1249, 0.2714, 0.1249, 0.2714, 0.1693, 0.2694, 0.1693, 0.1193, 0.5257, 0.1193, 0.5621, 0.1193, 0.5621, 0.1193, 0.5257, 0.2694, 0.1693, 0.2714, 0.1693, 0.2714, 0.2137, 0.2694, 0.2137, 0.0134, 0.9774, 0.0134, 0.01128, 0.04425, 0.01128, 0.04425, 0.9774, 0.07134, 0.5661, 0.07134, 0.6105, 0.07062, 0.6105, 0.07062, 0.5661, 0.2721, 0.1693, 0.2721, 0.2137, 0.2714, 0.2137, 0.2714, 0.1693, 0.07134, 0.5217, 0.07134, 0.5661, 0.07062, 0.5661, 0.07062, 0.5217, 0.2721, 0.1249, 0.2721, 0.1693, 0.2714, 0.1693, 0.2714, 0.1249, 0.07134, 0.4773, 0.07134, 0.5217, 0.07062, 0.5217, 0.07062, 0.4773, 0.2721, 0.08045, 0.2721, 0.1249, 0.2714, 0.1249, 0.2714, 0.08045, 0.07134, 0.4329, 0.07134, 0.4773, 0.07062, 0.4773, 0.07062, 0.4329, 0.2721, 0.03604, 0.2721, 0.08045, 0.2714, 0.08045, 0.2714, 0.03604, 0.1059, 0.9774, 0.1059, 0.01128, 0.1368, 0.01128, 0.1368, 0.9774, 0.09262, 0.03938, 0.09262, 0.07578, 0.08861, 0.07978, 0.08861, 0.03537, 0.129, 0.03938, 0.09262, 0.03938, 0.08861, 0.03537, 0.133, 0.03537, 0.129, 0.07578, 0.129, 0.03938, 0.133, 0.03537, 0.133, 0.07978, 0.09262, 0.07578, 0.129, 0.07578, 0.133, 0.07978, 0.08861, 0.07978, 0.07102, 0.9343, 0.1074, 0.9343, 0.1074, 0.9707, 0.07102, 0.9707, 0.08285, 0.5621, 0.08285, 0.5257, 0.08285, 0.5257, 0.08285, 0.5621, 0.1193, 0.5621, 0.08285, 0.5621, 0.08285, 0.5621, 0.1193, 0.5621, 0.08285, 0.5257, 0.1193, 0.5257, 0.1193, 0.5257, 0.08285, 0.5257])
me_cube_011.materials.append(mat_main_material)
me_cube_011.update()
me_cube_012 = bpy.data.meshes.new('Cube.012')
me_cube_012.from_pydata([(0.8605, -0.4855, -0.7941), (0.8605, -0.4855, -0.5067), (1.05, -0.2333, -0.759), (0.8605, -0.1982, -0.7941), (0.8605, -0.1982, -0.5067), (1.05, -0.4855, -0.7941), (1.05, -0.4855, -0.5067), (1.05, -0.1982, -0.5067), (1.05, -0.1982, -0.7941), (1.05, -0.3186, -0.759), (1.05, -0.3186, -0.5418), (1.05, -0.3589, -0.5418), (1.05, -0.3186, -0.6302), (1.05, -0.2333, -0.6302), (1.05, -0.2333, -0.671), (1.05, -0.4505, -0.6302), (1.05, -0.4505, -0.5418), (1.05, -0.4505, -0.759), (1.05, -0.3589, -0.759), (1.05, -0.2333, -0.5418), (1.05, -0.3186, -0.671), (1.05, -0.3589, -0.671), (1.05, -0.4505, -0.671), (1.05, -0.3589, -0.6302), (1.031, -0.4505, -0.6302), (1.031, -0.4505, -0.5418), (1.031, -0.2333, -0.671), (1.031, -0.2333, -0.759), (1.031, -0.3186, -0.759), (1.031, -0.3589, -0.5418), (1.031, -0.4505, -0.759), (1.031, -0.3589, -0.759), (1.031, -0.2333, -0.5418), (1.031, -0.3186, -0.5418), (1.031, -0.3186, -0.671), (1.031, -0.3589, -0.671), (1.031, -0.3186, -0.6302), (1.031, -0.2333, -0.6302), (1.031, -0.4505, -0.671), (1.031, -0.3589, -0.6302)], [], [(5, 6, 1, 0), (3, 4, 7, 8), (0, 3, 8, 5), (4, 1, 6, 7), (17, 22, 5), (19, 13, 7), (2, 9, 8), (16, 11, 6), (19, 10, 33, 32), (9, 20, 21, 18), (21, 20, 12, 23), (23, 12, 10, 11), (22, 21, 23, 15), (20, 14, 13, 12), (15, 23, 39, 24), (17, 18, 31, 30), (23, 11, 29, 39), (27, 26, 34, 28), (31, 35, 38, 30), (24, 39, 29, 25), (36, 37, 32, 33), (21, 22, 38, 35), (20, 9, 28, 34), (12, 13, 37, 36), (18, 21, 35, 31), (16, 15, 24, 25), (14, 20, 34, 26), (10, 12, 36, 33), (2, 14, 26, 27), (13, 19, 32, 37), (9, 2, 27, 28), (22, 17, 30, 38), (11, 16, 25, 29), (8, 9, 18, 5), (5, 18, 17), (6, 11, 10, 7), (7, 10, 19), (6, 15, 16), (7, 13, 14, 8), (8, 14, 2), (5, 22, 15, 6)])
_uv = me_cube_012.uv_layers.new(name='UVMap')
_uv.uv.foreach_set('vector', [0.02047, 0.09184, 0.02047, 0.2191, 0.1478, 0.2191, 0.1478, 0.09184, 0.1478, 0.09184, 0.1478, 0.2191, 0.02047, 0.2191, 0.02047, 0.09184, 0.02047, 0.2191, 0.1478, 0.2191, 0.1478, 0.09184, 0.02047, 0.09184, 0.1478, 0.2191, 0.02047, 0.2191, 0.02047, 0.09184, 0.1478, 0.09184, 0.03601, 0.1074, 0.03601, 0.1464, 0.02047, 0.09184, 0.1322, 0.2036, 0.1322, 0.1644, 0.1478, 0.2191, 0.1322, 0.1074, 0.09442, 0.1074, 0.1478, 0.09184, 0.03601, 0.2036, 0.07658, 0.2036, 0.02047, 0.2191, 0.1322, 0.09184, 0.09442, 0.09184, 0.09442, 0.1042, 0.1322, 0.1042, 0.09442, 0.1074, 0.09442, 0.1464, 0.07658, 0.1464, 0.07658, 0.1074, 0.07658, 0.1464, 0.09442, 0.1464, 0.09442, 0.1644, 0.07658, 0.1644, 0.07658, 0.1644, 0.09442, 0.1644, 0.09442, 0.2036, 0.07658, 0.2036, 0.03601, 0.1464, 0.07658, 0.1464, 0.07658, 0.1644, 0.03601, 0.1644, 0.09442, 0.1464, 0.1322, 0.1464, 0.1322, 0.1644, 0.09442, 0.1644, 0.03601, 0.09184, 0.07658, 0.09184, 0.07658, 0.1042, 0.03601, 0.1042, 0.03601, 0.09184, 0.07658, 0.09184, 0.07658, 0.1042, 0.03601, 0.1042, 0.02047, 0.1644, 0.02047, 0.2036, 0.03283, 0.2036, 0.03283, 0.1644, 0.663, 0.9898, 0.663, 0.01069, 0.7196, 0.01069, 0.7196, 0.9898, 0.5757, 0.9867, 0.5757, 0.01844, 0.6364, 0.01844, 0.6364, 0.9867, 0.6364, 0.9775, 0.5757, 0.9775, 0.5757, 0.01713, 0.6364, 0.01713, 0.7196, 0.9839, 0.663, 0.9839, 0.663, 0.01691, 0.7196, 0.01691, 0.07658, 0.09184, 0.03601, 0.09184, 0.03601, 0.1042, 0.07658, 0.1042, 0.02047, 0.1464, 0.02047, 0.1074, 0.03283, 0.1074, 0.03283, 0.1464, 0.09442, 0.09184, 0.1322, 0.09184, 0.1322, 0.1042, 0.09442, 0.1042, 0.02047, 0.1074, 0.02047, 0.1464, 0.03283, 0.1464, 0.03283, 0.1074, 0.02047, 0.2036, 0.02047, 0.1644, 0.03283, 0.1644, 0.03283, 0.2036, 0.1322, 0.09184, 0.09442, 0.09184, 0.09442, 0.1042, 0.1322, 0.1042, 0.02047, 0.2036, 0.02047, 0.1644, 0.03283, 0.1644, 0.03283, 0.2036, 0.02047, 0.1074, 0.02047, 0.1464, 0.03283, 0.1464, 0.03283, 0.1074, 0.02047, 0.1644, 0.02047, 0.2036, 0.03283, 0.2036, 0.03283, 0.1644, 0.09442, 0.09184, 0.1322, 0.09184, 0.1322, 0.1042, 0.09442, 0.1042, 0.02047, 0.1464, 0.02047, 0.1074, 0.03283, 0.1074, 0.03283, 0.1464, 0.07658, 0.09184, 0.03601, 0.09184, 0.03601, 0.1042, 0.07658, 0.1042, 0.1478, 0.09184, 0.09442, 0.1074, 0.07658, 0.1074, 0.02047, 0.09184, 0.02047, 0.09184, 0.07658, 0.1074, 0.03601, 0.1074, 0.02047, 0.2191, 0.07658, 0.2036, 0.09442, 0.2036, 0.1478, 0.2191, 0.1478, 0.2191, 0.09442, 0.2036, 0.1322, 0.2036, 0.02047, 0.2191, 0.03601, 0.1644, 0.03601, 0.2036, 0.1478, 0.2191, 0.1322, 0.1644, 0.1322, 0.1464, 0.1478, 0.09184, 0.1478, 0.09184, 0.1322, 0.1464, 0.1322, 0.1074, 0.02047, 0.09184, 0.03601, 0.1464, 0.03601, 0.1644, 0.02047, 0.2191])
me_cube_012.materials.append(mat_main_material)
me_cube_012.update()
me_cube_013 = bpy.data.meshes.new('Cube.013')
me_cube_013.from_pydata([(0.8575, 0.2269, -0.7886), (0.8575, 0.2269, -0.5012), (1.047, 0.4791, -0.7535), (0.8575, 0.5142, -0.7886), (0.8575, 0.5142, -0.5012), (1.047, 0.2269, -0.7886), (1.047, 0.2269, -0.5012), (1.047, 0.5142, -0.5012), (1.047, 0.5142, -0.7886), (1.047, 0.3938, -0.7535), (1.047, 0.3938, -0.5363), (1.047, 0.3535, -0.5363), (1.047, 0.3938, -0.6247), (1.047, 0.4791, -0.6247), (1.047, 0.4791, -0.6654), (1.047, 0.2619, -0.6247), (1.047, 0.2619, -0.5363), (1.047, 0.2619, -0.7535), (1.047, 0.3535, -0.7535), (1.047, 0.4791, -0.5363), (1.047, 0.3938, -0.6654), (1.047, 0.3535, -0.6654), (1.047, 0.2619, -0.6654), (1.047, 0.3535, -0.6247), (1.028, 0.2619, -0.6247), (1.028, 0.2619, -0.5363), (1.028, 0.4791, -0.6654), (1.028, 0.4791, -0.7535), (1.028, 0.3938, -0.7535), (1.028, 0.3535, -0.5363), (1.028, 0.2619, -0.7535), (1.028, 0.3535, -0.7535), (1.028, 0.4791, -0.5363), (1.028, 0.3938, -0.5363), (1.028, 0.3938, -0.6654), (1.028, 0.3535, -0.6654), (1.028, 0.3938, -0.6247), (1.028, 0.4791, -0.6247), (1.028, 0.2619, -0.6654), (1.028, 0.3535, -0.6247)], [], [(5, 6, 1, 0), (3, 4, 7, 8), (0, 3, 8, 5), (4, 1, 6, 7), (17, 22, 5), (19, 13, 7), (2, 9, 8), (16, 11, 6), (19, 10, 33, 32), (9, 20, 21, 18), (21, 20, 12, 23), (23, 12, 10, 11), (22, 21, 23, 15), (20, 14, 13, 12), (15, 23, 39, 24), (17, 18, 31, 30), (23, 11, 29, 39), (27, 26, 34, 28), (31, 35, 38, 30), (24, 39, 29, 25), (36, 37, 32, 33), (21, 22, 38, 35), (20, 9, 28, 34), (12, 13, 37, 36), (18, 21, 35, 31), (16, 15, 24, 25), (14, 20, 34, 26), (10, 12, 36, 33), (2, 14, 26, 27), (13, 19, 32, 37), (9, 2, 27, 28), (22, 17, 30, 38), (11, 16, 25, 29), (8, 9, 18, 5), (5, 18, 17), (6, 11, 10, 7), (7, 10, 19), (6, 15, 16), (7, 13, 14, 8), (8, 14, 2), (5, 22, 15, 6)])
_uv = me_cube_013.uv_layers.new(name='UVMap')
_uv.uv.foreach_set('vector', [0.02047, 0.09184, 0.02047, 0.2191, 0.1478, 0.2191, 0.1478, 0.09184, 0.1478, 0.09184, 0.1478, 0.2191, 0.02047, 0.2191, 0.02047, 0.09184, 0.02047, 0.2191, 0.1478, 0.2191, 0.1478, 0.09184, 0.02047, 0.09184, 0.1478, 0.2191, 0.02047, 0.2191, 0.02047, 0.09184, 0.1478, 0.09184, 0.03601, 0.1074, 0.03601, 0.1464, 0.02047, 0.09184, 0.1322, 0.2036, 0.1322, 0.1644, 0.1478, 0.2191, 0.1322, 0.1074, 0.09442, 0.1074, 0.1478, 0.09184, 0.03601, 0.2036, 0.07658, 0.2036, 0.02047, 0.2191, 0.1322, 0.09184, 0.09442, 0.09184, 0.09442, 0.1042, 0.1322, 0.1042, 0.09442, 0.1074, 0.09442, 0.1464, 0.07658, 0.1464, 0.07658, 0.1074, 0.07658, 0.1464, 0.09442, 0.1464, 0.09442, 0.1644, 0.07658, 0.1644, 0.07658, 0.1644, 0.09442, 0.1644, 0.09442, 0.2036, 0.07658, 0.2036, 0.03601, 0.1464, 0.07658, 0.1464, 0.07658, 0.1644, 0.03601, 0.1644, 0.09442, 0.1464, 0.1322, 0.1464, 0.1322, 0.1644, 0.09442, 0.1644, 0.03601, 0.09184, 0.07658, 0.09184, 0.07658, 0.1042, 0.03601, 0.1042, 0.03601, 0.09184, 0.07658, 0.09184, 0.07658, 0.1042, 0.03601, 0.1042, 0.02047, 0.1644, 0.02047, 0.2036, 0.03283, 0.2036, 0.03283, 0.1644, 0.663, 0.9898, 0.663, 0.01069, 0.7196, 0.01069, 0.7196, 0.9898, 0.5757, 0.9867, 0.5757, 0.01844, 0.6364, 0.01844, 0.6364, 0.9867, 0.6364, 0.9775, 0.5757, 0.9775, 0.5757, 0.01713, 0.6364, 0.01713, 0.7196, 0.9839, 0.663, 0.9839, 0.663, 0.01691, 0.7196, 0.01691, 0.07658, 0.09184, 0.03601, 0.09184, 0.03601, 0.1042, 0.07658, 0.1042, 0.02047, 0.1464, 0.02047, 0.1074, 0.03283, 0.1074, 0.03283, 0.1464, 0.09442, 0.09184, 0.1322, 0.09184, 0.1322, 0.1042, 0.09442, 0.1042, 0.02047, 0.1074, 0.02047, 0.1464, 0.03283, 0.1464, 0.03283, 0.1074, 0.02047, 0.2036, 0.02047, 0.1644, 0.03283, 0.1644, 0.03283, 0.2036, 0.1322, 0.09184, 0.09442, 0.09184, 0.09442, 0.1042, 0.1322, 0.1042, 0.02047, 0.2036, 0.02047, 0.1644, 0.03283, 0.1644, 0.03283, 0.2036, 0.02047, 0.1074, 0.02047, 0.1464, 0.03283, 0.1464, 0.03283, 0.1074, 0.02047, 0.1644, 0.02047, 0.2036, 0.03283, 0.2036, 0.03283, 0.1644, 0.09442, 0.09184, 0.1322, 0.09184, 0.1322, 0.1042, 0.09442, 0.1042, 0.02047, 0.1464, 0.02047, 0.1074, 0.03283, 0.1074, 0.03283, 0.1464, 0.07658, 0.09184, 0.03601, 0.09184, 0.03601, 0.1042, 0.07658, 0.1042, 0.1478, 0.09184, 0.09442, 0.1074, 0.07658, 0.1074, 0.02047, 0.09184, 0.02047, 0.09184, 0.07658, 0.1074, 0.03601, 0.1074, 0.02047, 0.2191, 0.07658, 0.2036, 0.09442, 0.2036, 0.1478, 0.2191, 0.1478, 0.2191, 0.09442, 0.2036, 0.1322, 0.2036, 0.02047, 0.2191, 0.03601, 0.1644, 0.03601, 0.2036, 0.1478, 0.2191, 0.1322, 0.1644, 0.1322, 0.1464, 0.1478, 0.09184, 0.1478, 0.09184, 0.1322, 0.1464, 0.1322, 0.1074, 0.02047, 0.09184, 0.03601, 0.1464, 0.03601, 0.1644, 0.02047, 0.2191])
me_cube_013.materials.append(mat_main_material)
me_cube_013.update()
me_cube_014 = bpy.data.meshes.new('Cube.014')
me_cube_014.from_pydata([(-0.2644, -1.173, -0.9833), (-0.2644, -1.173, -1.022), (-0.2644, -0.9842, -0.9833), (-0.2644, -0.9842, -1.022), (0.2489, -1.173, -0.9833), (0.2489, -1.173, -1.022), (0.2489, -0.9842, -0.9833), (0.2489, -0.9842, -1.022)], [], [(0, 2, 3, 1), (6, 4, 5, 7), (4, 0, 1, 5), (2, 0, 4, 6), (7, 5, 1, 3)])
_uv = me_cube_014.uv_layers.new(name='UVMap')
_uv.uv.foreach_set('vector', [0.9401, 0.2562, 0.9401, 0.2815, 0.9654, 0.2815, 0.9654, 0.2562, 0.9401, 0.3068, 0.9401, 0.3321, 0.9654, 0.3321, 0.9654, 0.3068, 0.9414, 0.4503, 0.9414, 0.4756, 0.9667, 0.4756, 0.9667, 0.4503, 0.9148, 0.3322, 0.9148, 0.5032, 0.9401, 0.5032, 0.9401, 0.3322, 0.9654, 0.3068, 0.9654, 0.3321, 0.9908, 0.3321, 0.9908, 0.3068])
me_cube_014.materials.append(mat_main_material)
me_cube_014.update()

# ---- objects
ob_house = bpy.data.objects.new('House', me_cube_001)
ob_house_001 = bpy.data.objects.new('House.001', me_cube_002)
ob_house_002 = bpy.data.objects.new('House.002', me_cube_004)
ob_house_003 = bpy.data.objects.new('House.003', me_cube_005)
ob_house_004 = bpy.data.objects.new('House.004', me_cube_006)
ob_house_005 = bpy.data.objects.new('House.005', me_cube_007)
ob_house_006 = bpy.data.objects.new('House.006', me_cube_008)
ob_house_007 = bpy.data.objects.new('House.007', me_cube_009)
ob_house_008 = bpy.data.objects.new('House.008', me_cube_010)
ob_house_009 = bpy.data.objects.new('House.009', me_cube_011)
ob_house_010 = bpy.data.objects.new('House.010', me_cube_012)
ob_house_011 = bpy.data.objects.new('House.011', me_cube_013)
ob_house_012 = bpy.data.objects.new('House.012', me_cube_014)

# ---- transforms, parenting, visibility, modifiers, constraints
ob_house.location = (0.0, 0.0, 4.201)
ob_house.scale = (2.5, 3.0, 3.0)
ob_house_001.location = (0.0, 0.0, 4.201)
ob_house_001.scale = (2.5, 3.0, 3.0)
ob_house_002.location = (0.0, 0.0, 4.201)
ob_house_002.scale = (2.5, 3.0, 3.0)
ob_house_003.location = (0.0, 0.0, 4.201)
ob_house_003.scale = (2.5, 3.0, 3.0)
ob_house_004.location = (0.0, 0.0, 4.201)
ob_house_004.scale = (2.5, 3.0, 3.0)
ob_house_005.location = (0.0, 0.0, 4.201)
ob_house_005.scale = (2.5, 3.0, 3.0)
ob_house_006.location = (0.0, 0.0, 4.201)
ob_house_006.scale = (2.5, 3.0, 3.0)
ob_house_007.location = (0.0, 0.0, 4.201)
ob_house_007.scale = (2.5, 3.0, 3.0)
ob_house_008.location = (0.0, 0.0, 4.201)
ob_house_008.scale = (2.5, 3.0, 3.0)
ob_house_009.location = (0.0, 0.0, 4.201)
ob_house_009.scale = (2.5, 3.0, 3.0)
ob_house_010.location = (0.0, 0.0, 4.201)
ob_house_010.scale = (2.5, 3.0, 3.0)
ob_house_011.location = (0.0, 0.0, 4.201)
ob_house_011.scale = (2.5, 3.0, 3.0)
ob_house_012.location = (0.0, 0.0, 4.201)
ob_house_012.scale = (2.5, 3.0, 3.0)

# ---- collection membership
col_collection.objects.link(ob_house)
col_collection.objects.link(ob_house_001)
col_collection.objects.link(ob_house_002)
col_collection.objects.link(ob_house_003)
col_collection.objects.link(ob_house_004)
col_collection.objects.link(ob_house_005)
col_collection.objects.link(ob_house_006)
col_collection.objects.link(ob_house_007)
col_collection.objects.link(ob_house_008)
col_collection.objects.link(ob_house_009)
col_collection.objects.link(ob_house_010)
col_collection.objects.link(ob_house_011)
col_collection.objects.link(ob_house_012)

# ---- scene / render settings (as saved in the file)
scene.frame_start = 1; scene.frame_end = 250; scene.frame_set(1)
scene.render.engine = 'BLENDER_EEVEE_NEXT'
scene.cycles.sampling_pattern = 'TABULATED_SOBOL'
scene.view_settings.view_transform = 'Filmic'
bpy.context.view_layer.update()

# ---- added for rendering (the .blend has no active camera and no usable light): camera, sun
cam_auto = bpy.data.cameras.new('AutoCamera')
cam_auto.lens = 50.0
cam_auto.sensor_width = 36.0
cam_auto.clip_end = 1000.0
ob_auto_camera = bpy.data.objects.new('AutoCamera', cam_auto)
scene.collection.objects.link(ob_auto_camera)
ob_auto_camera.location = (11.0186, -13.2724, 13.6504)
ob_auto_camera.rotation_euler = (1.09748, -7.21219e-08, 0.694738)
scene.camera = ob_auto_camera
light_auto_sun = bpy.data.lights.new('AutoSun', 'SUN')
light_auto_sun.energy = 3.0
light_auto_sun.angle = 0.0523599
ob_auto_sun = bpy.data.objects.new('AutoSun', light_auto_sun)
scene.collection.objects.link(ob_auto_sun)
ob_auto_sun.rotation_euler = (0.872665, 0.174533, 0.523599)
bpy.context.view_layer.update()
